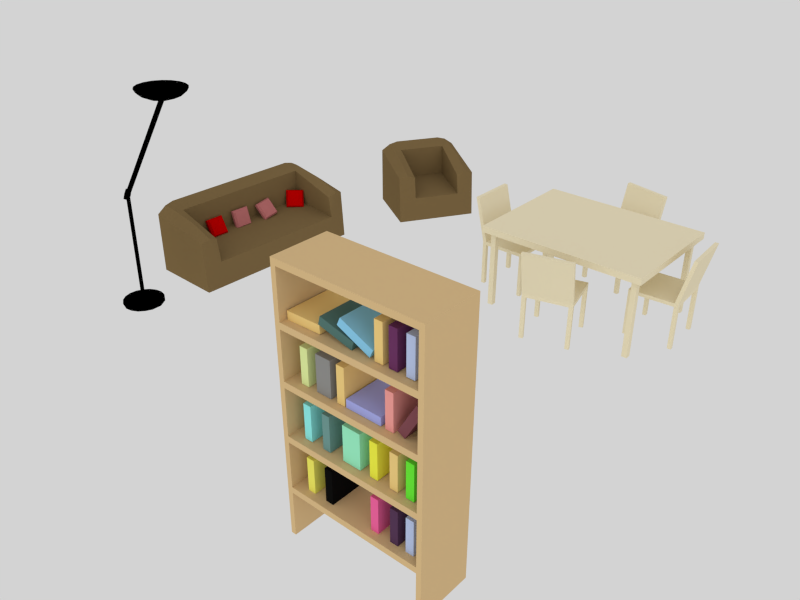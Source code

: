 # Source: House-set.blend  (saved by Blender 2.66.0; exported with 4.5.12 LTS)
import bpy
from mathutils import Matrix  # noqa: F401  (used for matrix-valued properties, if any)

bpy.ops.wm.read_factory_settings(use_empty=True)
scene = bpy.context.scene
scene.name = 'Scene'

# ---- collections
col_collection_1 = bpy.data.collections.new('Collection 1'); scene.collection.children.link(col_collection_1)
col_collection_11 = bpy.data.collections.new('Collection 11'); scene.collection.children.link(col_collection_11)

# ---- materials (node trees are filled in below, after node groups)
mat_material_010 = bpy.data.materials.new('Material.010')
mat_material_010.alpha_threshold = 0.0
mat_material_010.use_transparent_shadow = False
mat_material_010.diffuse_color = (0.7978, 0.7121, 0.5062, 1.0)
mat_material_010.specular_color = (0.7835, 0.7011, 0.4969)
mat_material_010.roughness = 0.5
mat_material_010.specular_intensity = 1.0
mat_material_010.line_color = (0.0, 0.0, 0.0, 1.0)
mat_material_002 = bpy.data.materials.new('Material.002')
mat_material_002.alpha_threshold = 0.0
mat_material_002.use_transparent_shadow = False
mat_material_002.diffuse_color = (0.5008, 0.0, 0.0, 1.0)
mat_material_002.roughness = 0.5
mat_material_002.specular_intensity = 0.2812
mat_material_002.line_color = (0.0, 0.0, 0.0, 1.0)
mat_material_003 = bpy.data.materials.new('Material.003')
mat_material_003.alpha_threshold = 0.0
mat_material_003.use_transparent_shadow = False
mat_material_003.diffuse_color = (0.4529, 0.1486, 0.1486, 1.0)
mat_material_003.roughness = 0.5
mat_material_003.specular_intensity = 0.2812
mat_material_003.line_color = (0.0, 0.0, 0.0, 1.0)
mat_material_004 = bpy.data.materials.new('Material.004')
mat_material_004.alpha_threshold = 0.0
mat_material_004.use_transparent_shadow = False
mat_material_004.diffuse_color = (0.1887, 0.1256, 0.05418, 1.0)
mat_material_004.specular_color = (0.6564, 0.533, 0.3421)
mat_material_004.roughness = 0.5
mat_material_004.specular_intensity = 0.6406
mat_material_004.line_color = (0.0, 0.0, 0.0, 1.0)
mat_material_000 = bpy.data.materials.new('Material.000')
mat_material_000.alpha_threshold = 0.0
mat_material_000.use_transparent_shadow = False
mat_material_000.diffuse_color = (0.6445, 0.4583, 0.2377, 1.0)
mat_material_000.specular_color = (0.6564, 0.533, 0.3421)
mat_material_000.roughness = 0.5
mat_material_000.specular_intensity = 0.6406
mat_material_000.line_color = (0.0, 0.0, 0.0, 1.0)
mat_material_025 = bpy.data.materials.new('Material.025')
mat_material_025.alpha_threshold = 0.0
mat_material_025.use_transparent_shadow = False
mat_material_025.diffuse_color = (0.0, 0.0, 0.0, 1.0)
mat_material_025.roughness = 0.5
mat_material_025.specular_intensity = 0.7031
mat_material_025.line_color = (0.0, 0.0, 0.0, 1.0)
mat_material_023 = bpy.data.materials.new('Material.023')
mat_material_023.alpha_threshold = 0.0
mat_material_023.use_transparent_shadow = False
mat_material_023.diffuse_color = (0.1966, 0.06668, 0.0838, 1.0)
mat_material_023.roughness = 0.5
mat_material_023.line_color = (0.0, 0.0, 0.0, 1.0)
mat_material_030 = bpy.data.materials.new('Material.030')
mat_material_030.alpha_threshold = 0.0
mat_material_030.use_transparent_shadow = False
mat_material_030.diffuse_color = (0.8, 0.3191, 0.3052, 1.0)
mat_material_030.roughness = 0.5
mat_material_030.line_color = (0.0, 0.0, 0.0, 1.0)
mat_material_021 = bpy.data.materials.new('Material.021')
mat_material_021.alpha_threshold = 0.0
mat_material_021.use_transparent_shadow = False
mat_material_021.diffuse_color = (0.3603, 0.3912, 0.8, 1.0)
mat_material_021.roughness = 0.5
mat_material_021.line_color = (0.0, 0.0, 0.0, 1.0)
mat_material_001 = bpy.data.materials.new('Material.001')
mat_material_001.alpha_threshold = 0.0
mat_material_001.use_transparent_shadow = False
mat_material_001.diffuse_color = (0.8, 0.5757, 0.2182, 1.0)
mat_material_001.roughness = 0.5
mat_material_001.line_color = (0.0, 0.0, 0.0, 1.0)
mat_material_018 = bpy.data.materials.new('Material.018')
mat_material_018.alpha_threshold = 0.0
mat_material_018.use_transparent_shadow = False
mat_material_018.diffuse_color = (0.2574, 0.2574, 0.2574, 1.0)
mat_material_018.roughness = 0.5
mat_material_018.line_color = (0.0, 0.0, 0.0, 1.0)
mat_material_029 = bpy.data.materials.new('Material.029')
mat_material_029.alpha_threshold = 0.0
mat_material_029.use_transparent_shadow = False
mat_material_029.diffuse_color = (0.6866, 0.8, 0.3484, 1.0)
mat_material_029.roughness = 0.5
mat_material_029.line_color = (0.0, 0.0, 0.0, 1.0)
mat_material_028 = bpy.data.materials.new('Material.028')
mat_material_028.alpha_threshold = 0.0
mat_material_028.use_transparent_shadow = False
mat_material_028.diffuse_color = (0.08424, 0.1734, 0.1613, 1.0)
mat_material_028.roughness = 0.5
mat_material_028.line_color = (0.0, 0.0, 0.0, 1.0)
mat_material_016 = bpy.data.materials.new('Material.016')
mat_material_016.alpha_threshold = 0.0
mat_material_016.use_transparent_shadow = False
mat_material_016.diffuse_color = (0.234, 0.5556, 0.8, 1.0)
mat_material_016.roughness = 0.5
mat_material_016.line_color = (0.0, 0.0, 0.0, 1.0)
mat_material_017 = bpy.data.materials.new('Material.017')
mat_material_017.alpha_threshold = 0.0
mat_material_017.use_transparent_shadow = False
mat_material_017.diffuse_color = (0.1385, 0.03581, 0.1198, 1.0)
mat_material_017.roughness = 0.5
mat_material_017.line_color = (0.0, 0.0, 0.0, 1.0)
mat_material = bpy.data.materials.new('Material')
mat_material.alpha_threshold = 0.0
mat_material.use_transparent_shadow = False
mat_material.diffuse_color = (0.4503, 0.5377, 0.8, 1.0)
mat_material.roughness = 0.5
mat_material.line_color = (0.0, 0.0, 0.0, 1.0)
mat_material_022 = bpy.data.materials.new('Material.022')
mat_material_022.alpha_threshold = 0.0
mat_material_022.use_transparent_shadow = False
mat_material_022.diffuse_color = (0.1367, 0.8, 0.04364, 1.0)
mat_material_022.roughness = 0.5
mat_material_022.line_color = (0.0, 0.0, 0.0, 1.0)
mat_material_026 = bpy.data.materials.new('Material.026')
mat_material_026.alpha_threshold = 0.0
mat_material_026.use_transparent_shadow = False
mat_material_026.diffuse_color = (0.7951, 0.8, 0.06391, 1.0)
mat_material_026.roughness = 0.5
mat_material_026.line_color = (0.0, 0.0, 0.0, 1.0)
mat_material_015 = bpy.data.materials.new('Material.015')
mat_material_015.alpha_threshold = 0.0
mat_material_015.use_transparent_shadow = False
mat_material_015.diffuse_color = (0.3035, 0.8, 0.5366, 1.0)
mat_material_015.roughness = 0.5
mat_material_015.line_color = (0.0, 0.0, 0.0, 1.0)
mat_material_014 = bpy.data.materials.new('Material.014')
mat_material_014.alpha_threshold = 0.0
mat_material_014.use_transparent_shadow = False
mat_material_014.diffuse_color = (0.1505, 0.2965, 0.2862, 1.0)
mat_material_014.roughness = 0.5
mat_material_014.line_color = (0.0, 0.0, 0.0, 1.0)
mat_material_013 = bpy.data.materials.new('Material.013')
mat_material_013.alpha_threshold = 0.0
mat_material_013.use_transparent_shadow = False
mat_material_013.diffuse_color = (0.2618, 0.8, 0.8, 1.0)
mat_material_013.roughness = 0.5
mat_material_013.line_color = (0.0, 0.0, 0.0, 1.0)
mat_material_012 = bpy.data.materials.new('Material.012')
mat_material_012.alpha_threshold = 0.0
mat_material_012.use_transparent_shadow = False
mat_material_012.diffuse_color = (0.8, 0.7701, 0.1262, 1.0)
mat_material_012.roughness = 0.5
mat_material_012.line_color = (0.0, 0.0, 0.0, 1.0)
mat_material_011 = bpy.data.materials.new('Material.011')
mat_material_011.alpha_threshold = 0.0
mat_material_011.use_transparent_shadow = False
mat_material_011.diffuse_color = (0.005146, 0.005146, 0.005146, 1.0)
mat_material_011.roughness = 0.5
mat_material_011.line_color = (0.0, 0.0, 0.0, 1.0)
mat_material_005 = bpy.data.materials.new('Material.005')
mat_material_005.alpha_threshold = 0.0
mat_material_005.use_transparent_shadow = False
mat_material_005.diffuse_color = (0.133, 0.0, 0.2765, 1.0)
mat_material_005.roughness = 0.5
mat_material_005.line_color = (0.0, 0.0, 0.0, 1.0)
mat_material_009 = bpy.data.materials.new('Material.009')
mat_material_009.alpha_threshold = 0.0
mat_material_009.use_transparent_shadow = False
mat_material_009.diffuse_color = (0.8, 0.1238, 0.336, 1.0)
mat_material_009.roughness = 0.5
mat_material_009.line_color = (0.0, 0.0, 0.0, 1.0)
mat_material_024 = bpy.data.materials.new('Material.024')
mat_material_024.alpha_threshold = 0.0
mat_material_024.use_transparent_shadow = False
mat_material_024.diffuse_color = (0.08751, 0.04031, 0.09189, 1.0)
mat_material_024.roughness = 0.5
mat_material_024.line_color = (0.0, 0.0, 0.0, 1.0)

# ---- node groups
ng_auto_smooth = bpy.data.node_groups.new('Auto Smooth', 'GeometryNodeTree')
_s = ng_auto_smooth.interface.new_socket(name='Geometry', in_out='OUTPUT', socket_type='NodeSocketGeometry')
_s = ng_auto_smooth.interface.new_socket(name='Geometry', in_out='INPUT', socket_type='NodeSocketGeometry')
_s = ng_auto_smooth.interface.new_socket(name='Angle', in_out='INPUT', socket_type='NodeSocketFloat')
_s.subtype = 'ANGLE'
_s.min_value = 0.0
_s.max_value = 3.142
ng_auto_smooth.is_modifier = True
_N = ng_auto_smooth.nodes; _L = ng_auto_smooth.links
n0 = _N.new('NodeGroupOutput'); n0.name = 'Group Output'; n0.location = (480, -100)
n1 = _N.new('NodeGroupInput'); n1.name = 'Group Input'; n1.location = (-420, -300)
n2 = _N.new('NodeGroupInput'); n2.name = 'Group Input.001'; n2.location = (-60, -100)
n3 = _N.new('GeometryNodeSetShadeSmooth'); n3.name = 'Set Shade Smooth'; n3.location = (120, -100)
n3.domain = 'EDGE'
n4 = _N.new('GeometryNodeSetShadeSmooth'); n4.name = 'Set Shade Smooth.001'; n4.location = (300, -100)
n5 = _N.new('GeometryNodeInputMeshEdgeAngle'); n5.name = 'Edge Angle'; n5.location = (-420, -220)
n6 = _N.new('GeometryNodeInputEdgeSmooth'); n6.name = 'Is Edge Smooth'; n6.location = (-60, -160)
n7 = _N.new('GeometryNodeInputShadeSmooth'); n7.name = 'Is Face Smooth'; n7.location = (-240, -340)
n8 = _N.new('FunctionNodeBooleanMath'); n8.name = 'Boolean Math'; n8.location = (-60, -220)
n9 = _N.new('FunctionNodeCompare'); n9.name = 'Compare'; n9.location = (-240, -180)
n9.operation = 'LESS_EQUAL'
_L.new(n5.outputs[0], n9.inputs[0])
_L.new(n4.outputs[0], n0.inputs[0])
_L.new(n1.outputs[1], n9.inputs[1])
_L.new(n9.outputs[0], n8.inputs[0])
_L.new(n7.outputs[0], n8.inputs[1])
_L.new(n2.outputs[0], n3.inputs[0])
_L.new(n6.outputs[0], n3.inputs[1])
_L.new(n3.outputs[0], n4.inputs[0])
_L.new(n8.outputs[0], n3.inputs[2])
n0.is_active_output = True

# ---- material node trees

# ---- world
world_world_002 = bpy.data.worlds.new('World.002'); scene.world = world_world_002
world_world_002.color = (0.6513, 0.6513, 0.6513)
world_world_002.use_sun_shadow = False
world_world_002.sun_shadow_jitter_overblur = 0.0
world_world_002.cycles.sampling_method = 'MANUAL'
world_world_002.cycles.sample_map_resolution = 256

# ---- cameras
cam_camera_002 = bpy.data.cameras.new('Camera.002')
cam_camera_002.clip_end = 100.0
cam_camera_002.lens = 35.0
cam_camera_002.sensor_width = 32.0
cam_camera_002.sensor_height = 18.0
cam_camera_002.dof.focus_distance = 0.0
cam_camera_002.dof.aperture_fstop = 128.0

# ---- lights
light_lamp_004 = bpy.data.lights.new('Lamp.004', 'SUN')
light_lamp_004.transmission_factor = 0.0
light_lamp_004.cutoff_distance = 30.0
light_lamp_004.angle = 1.571
light_lamp_004.energy = 0.1
light_lamp_004.shadow_buffer_clip_start = 1.001
light_lamp_004.shadow_soft_size = 1.0
light_lamp_004.shadow_cascade_max_distance = 1000.0
light_lamp_004.cycles.use_multiple_importance_sampling = False
light_lamp_003 = bpy.data.lights.new('Lamp.003', 'SUN')
light_lamp_003.color = (1.0, 1.0, 0.7337)
light_lamp_003.transmission_factor = 0.0
light_lamp_003.cutoff_distance = 30.0
light_lamp_003.angle = 1.571
light_lamp_003.energy = 0.35
light_lamp_003.shadow_buffer_clip_start = 1.001
light_lamp_003.shadow_soft_size = 1.0
light_lamp_003.shadow_cascade_max_distance = 1000.0
light_lamp_003.cycles.use_multiple_importance_sampling = False
light_lamp_001 = bpy.data.lights.new('Lamp.001', 'SUN')
light_lamp_001.transmission_factor = 0.0
light_lamp_001.cutoff_distance = 30.0
light_lamp_001.angle = 1.571
light_lamp_001.energy = 0.7
light_lamp_001.shadow_buffer_clip_start = 1.001
light_lamp_001.shadow_soft_size = 1.0
light_lamp_001.shadow_cascade_max_distance = 1000.0
light_lamp_001.cycles.use_multiple_importance_sampling = False

# ---- meshes
me_cube_000 = bpy.data.meshes.new('Cube.000')
me_cube_000.from_pydata([(-47.42, -18.16, 106.3), (-41.78, -18.16, 128.6), (-64.04, -18.16, 134.2), (-69.68, -18.16, 111.9), (-47.42, -20.13, 106.3), (-41.78, -20.13, 128.6), (-64.04, -20.13, 134.2), (-69.68, -20.13, 111.9), (-47.97, -20.13, 104.2), (-47.97, -18.16, 104.2), (-70.23, -18.16, 109.8), (-70.23, -20.13, 109.8), (-41.23, -18.16, 130.7), (-41.23, -20.13, 130.7), (-63.49, -20.13, 136.4), (-63.49, -18.16, 136.4), (-39.75, -18.16, 128.0), (-39.2, -18.16, 130.2), (-39.2, -20.13, 130.2), (-39.75, -20.13, 128.0), (-45.93, -20.13, 103.6), (-45.39, -20.13, 105.8), (-45.93, -18.16, 103.6), (-45.39, -18.16, 105.8), (-65.43, -20.13, 136.8), (-65.43, -18.16, 136.8), (-65.97, -18.16, 134.7), (-65.97, -20.13, 134.7), (-72.16, -20.13, 110.3), (-72.16, -18.16, 110.3), (-71.62, -20.13, 112.4), (-71.62, -18.16, 112.4), (-71.62, -44.87, 112.4), (-69.68, -44.87, 111.9), (-72.16, -44.87, 110.3), (-70.23, -44.87, 109.8), (-65.43, -44.87, 136.8), (-65.97, -44.87, 134.7), (-64.04, -44.87, 134.2), (-63.49, -44.87, 136.4), (-47.97, -44.87, 104.2), (-45.93, -44.87, 103.6), (-45.39, -44.87, 105.8), (-47.42, -44.87, 106.3), (-39.75, -44.87, 128.0), (-41.78, -44.87, 128.6), (-39.2, -44.87, 130.2), (-41.23, -44.87, 130.7), (-39.48, 7.568, 104.3), (-33.84, 7.568, 126.6), (-40.02, 7.568, 102.1), (-42.06, 7.568, 102.7), (-35.33, 7.568, 129.2), (-33.29, 7.568, 128.7), (-35.87, 7.568, 127.1), (-41.51, 7.568, 104.8)], [], [(0, 3, 2, 1), (4, 5, 6, 7), (3, 0, 9, 10), (4, 7, 11, 8), (8, 11, 10, 9), (6, 5, 13, 14), (1, 2, 15, 12), (12, 15, 14, 13), (13, 18, 17, 12), (9, 22, 20, 8), (4, 21, 19, 5), (19, 16, 17, 18), (23, 21, 20, 22), (23, 16, 19, 21), (15, 25, 24, 14), (2, 26, 25, 15), (11, 28, 29, 10), (10, 29, 31, 3), (6, 27, 30, 7), (3, 31, 26, 2), (26, 27, 24, 25), (30, 31, 29, 28), (26, 31, 30, 27), (30, 32, 33, 7), (28, 34, 32, 30), (11, 35, 34, 28), (27, 37, 36, 24), (6, 38, 37, 27), (24, 36, 39, 14), (20, 41, 40, 8), (21, 42, 41, 20), (4, 43, 42, 21), (19, 44, 45, 5), (18, 46, 44, 19), (13, 47, 46, 18), (14, 39, 38, 6), (5, 45, 47, 13), (7, 33, 35, 11), (8, 40, 43, 4), (33, 32, 34, 35), (39, 36, 37, 38), (40, 41, 42, 43), (45, 44, 46, 47), (23, 48, 49, 16), (22, 50, 48, 23), (9, 51, 50, 22), (17, 53, 52, 12), (16, 49, 53, 17), (12, 52, 54, 1), (0, 55, 51, 9), (55, 0, 1, 54), (54, 49, 48, 55), (55, 48, 50, 51), (52, 53, 49, 54)])
_uv = me_cube_000.uv_layers.new(name='UVTex')
_uv.uv.foreach_set('vector', [0.0, 0.0, 0.0, 1.0, 1.0, 1.0, 1.0, 0.0, 0.0, 0.0, 0.0, 1.0, 1.0, 1.0, 1.0, 0.0, 1.0, 1.0, 1.0, 0.0, 0.0, 0.0, 0.0, 1.0, 0.0, 0.0, 0.0, 1.0, 1.0, 1.0, 1.0, 0.0, 0.0, 0.0, 0.0, 1.0, 1.0, 1.0, 1.0, 0.0, 0.0, 0.0, 0.0, 1.0, 1.0, 1.0, 1.0, 0.0, 0.0, 0.0, 0.0, 1.0, 1.0, 1.0, 1.0, 0.0, 0.0, 0.0, 0.0, 1.0, 1.0, 1.0, 1.0, 0.0, 0.0, 0.0, 0.0, 1.0, 1.0, 1.0, 1.0, 0.0, 0.0, 0.0, 0.0, 1.0, 1.0, 1.0, 1.0, 0.0, 0.0, 0.0, 0.0, 1.0, 1.0, 1.0, 1.0, 0.0, 0.0, 0.0, 0.0, 1.0, 1.0, 1.0, 1.0, 0.0, 0.0, 0.0, 0.0, 1.0, 1.0, 1.0, 1.0, 0.0, 0.0, 0.0, 0.0, 1.0, 1.0, 1.0, 1.0, 0.0, 0.0, 0.0, 0.0, 1.0, 1.0, 1.0, 1.0, 0.0, 0.0, 0.0, 0.0, 1.0, 1.0, 1.0, 1.0, 0.0, 0.0, 0.0, 0.0, 1.0, 1.0, 1.0, 1.0, 0.0, 0.0, 0.0, 0.0, 1.0, 1.0, 1.0, 1.0, 0.0, 0.0, 0.0, 0.0, 1.0, 1.0, 1.0, 1.0, 0.0, 0.0, 0.0, 0.0, 1.0, 1.0, 1.0, 1.0, 0.0, 0.0, 0.0, 0.0, 1.0, 1.0, 1.0, 1.0, 0.0, 0.0, 0.0, 0.0, 1.0, 1.0, 1.0, 1.0, 0.0, 0.0, 0.0, 0.0, 1.0, 1.0, 1.0, 1.0, 0.0, 0.0, 0.0, 0.0, 1.0, 1.0, 1.0, 1.0, 0.0, 0.0, 0.0, 0.0, 1.0, 1.0, 1.0, 1.0, 0.0, 0.0, 0.0, 0.0, 1.0, 1.0, 1.0, 1.0, 0.0, 0.0, 0.0, 0.0, 1.0, 1.0, 1.0, 1.0, 0.0, 0.0, 0.0, 0.0, 1.0, 1.0, 1.0, 1.0, 0.0, 0.0, 0.0, 0.0, 1.0, 1.0, 1.0, 1.0, 0.0, 0.0, 0.0, 0.0, 1.0, 1.0, 1.0, 1.0, 0.0, 0.0, 0.0, 0.0, 1.0, 1.0, 1.0, 1.0, 0.0, 0.0, 0.0, 0.0, 1.0, 1.0, 1.0, 1.0, 0.0, 0.0, 0.0, 0.0, 1.0, 1.0, 1.0, 1.0, 0.0, 0.0, 0.0, 0.0, 1.0, 1.0, 1.0, 1.0, 0.0, 0.0, 0.0, 0.0, 1.0, 1.0, 1.0, 1.0, 0.0, 0.0, 0.0, 0.0, 1.0, 1.0, 1.0, 1.0, 0.0, 0.0, 0.0, 0.0, 1.0, 1.0, 1.0, 1.0, 0.0, 0.0, 0.0, 0.0, 1.0, 1.0, 1.0, 1.0, 0.0, 0.0, 0.0, 0.0, 1.0, 1.0, 1.0, 1.0, 0.0, 0.0, 0.0, 0.0, 1.0, 1.0, 1.0, 1.0, 0.0, 0.0, 0.0, 0.0, 1.0, 1.0, 1.0, 1.0, 0.0, 0.0, 0.0, 0.0, 1.0, 1.0, 1.0, 1.0, 0.0, 0.0, 0.0, 0.0, 1.0, 1.0, 1.0, 1.0, 0.0, 0.0, 0.0, 0.0, 1.0, 1.0, 1.0, 1.0, 0.0, 0.0, 0.0, 0.0, 1.0, 1.0, 1.0, 1.0, 0.0, 0.0, 0.0, 0.0, 1.0, 1.0, 1.0, 1.0, 0.0, 0.0, 0.0, 0.0, 1.0, 1.0, 1.0, 1.0, 0.0, 0.0, 0.0, 0.0, 1.0, 1.0, 1.0, 1.0, 0.0, 0.0, 0.0, 0.0, 1.0, 1.0, 1.0, 1.0, 0.0, 0.0, 0.0, 0.0, 1.0, 1.0, 1.0, 1.0, 0.0, 1.0, 1.0, 1.0, 0.0, 0.0, 0.0, 0.0, 1.0, 0.0, 0.0, 0.0, 1.0, 1.0, 1.0, 1.0, 0.0, 0.0, 0.0, 0.0, 1.0, 1.0, 1.0, 1.0, 0.0, 0.0, 0.0, 0.0, 1.0, 1.0, 1.0, 1.0, 0.0])
me_cube_000.materials.append(mat_material_010)
me_cube_000.use_remesh_preserve_volume = False
me_cube_000.use_remesh_preserve_attributes = False
me_cube_000.use_mirror_vertex_groups = False
me_cube_000.update()
me_canape_005 = bpy.data.meshes.new('Canape.005')
me_canape_005.from_pydata([(-152.6, -18.91, 147.3), (-156.6, -28.78, 143.5), (-163.2, -29.6, 152.6), (-159.3, -19.73, 156.4), (-151.4, -19.71, 148.1), (-155.3, -29.58, 144.4), (-162.0, -30.4, 153.4), (-158.0, -20.53, 157.2), (-157.1, -28.85, 144.3), (-162.6, -29.53, 151.8), (-152.9, -19.59, 147.1), (-156.3, -28.1, 143.8), (-153.2, -18.98, 148.1), (-158.7, -19.66, 155.6), (-162.9, -28.92, 152.9), (-159.5, -20.41, 156.1), (-151.7, -20.39, 147.9), (-155.1, -28.89, 144.6), (-155.9, -29.65, 145.1), (-161.4, -30.33, 152.7), (-161.7, -29.72, 153.7), (-158.3, -21.21, 157.0), (-152.0, -19.78, 148.9), (-157.5, -20.46, 156.4), (-163.2, -28.28, 151.5), (-159.8, -19.78, 154.8), (-157.7, -27.6, 144.0), (-154.3, -19.1, 147.3), (-151.4, -21.03, 149.2), (-156.9, -21.71, 156.8), (-154.8, -29.53, 146.0), (-160.3, -30.21, 153.5), (-156.3, -29.88, 92.84), (-156.3, -29.88, 83.51), (-151.6, -21.41, 92.84), (-151.6, -21.41, 83.51), (-155.1, -19.43, 83.51), (-159.9, -27.9, 83.51), (-155.1, -19.43, 92.84), (-159.9, -27.9, 92.84), (-152.2, -20.16, 92.84), (-152.2, -20.16, 83.51), (-152.6, -20.83, 93.82), (-157.4, -29.3, 93.82), (-157.8, -29.98, 92.84), (-157.8, -29.98, 83.51), (-157.4, -29.3, 82.53), (-152.6, -20.83, 82.53), (-154.1, -20.01, 93.82), (-158.8, -28.48, 93.82), (-153.7, -19.33, 92.84), (-153.7, -19.33, 83.51), (-158.8, -28.48, 82.53), (-154.1, -20.01, 82.53), (-159.2, -29.15, 92.84), (-159.2, -29.15, 83.51), (-152.2, -20.16, 93.82), (-157.8, -29.98, 93.82), (-157.8, -29.98, 82.53), (-152.2, -20.16, 82.53), (-153.7, -19.33, 93.82), (-159.2, -29.15, 93.82), (-159.2, -29.15, 82.53), (-153.7, -19.33, 82.53)], [], [(15, 3, 13, 25), (14, 15, 25, 24), (2, 14, 24, 9), (25, 13, 12, 27), (24, 25, 27, 26), (9, 24, 26, 8), (0, 10, 27, 12), (26, 27, 10, 11), (8, 26, 11, 1), (23, 7, 21, 29), (22, 23, 29, 28), (4, 22, 28, 16), (29, 21, 20, 31), (28, 29, 31, 30), (16, 28, 30, 17), (31, 20, 6, 19), (30, 31, 19, 18), (17, 30, 18, 5), (10, 0, 4, 16), (16, 17, 11, 10), (17, 5, 1, 11), (5, 18, 8, 1), (18, 19, 9, 8), (19, 6, 2, 9), (6, 20, 14, 2), (20, 21, 15, 14), (21, 7, 3, 15), (7, 23, 13, 3), (23, 22, 12, 13), (0, 12, 22, 4), (41, 59, 63, 51), (40, 41, 51, 50), (56, 40, 50, 60), (42, 56, 60, 48), (43, 42, 48, 49), (57, 43, 49, 61), (44, 57, 61, 54), (45, 44, 54, 55), (58, 45, 55, 62), (46, 58, 62, 52), (47, 46, 52, 53), (59, 47, 53, 63), (46, 33, 45, 58), (33, 32, 44, 45), (32, 43, 57, 44), (47, 35, 33, 46), (35, 34, 32, 33), (34, 42, 43, 32), (59, 41, 35, 47), (41, 40, 34, 35), (40, 56, 42, 34), (55, 37, 52, 62), (37, 36, 53, 52), (36, 51, 63, 53), (54, 39, 37, 55), (39, 38, 36, 37), (38, 50, 51, 36), (61, 49, 39, 54), (49, 48, 38, 39), (48, 60, 50, 38)])
me_canape_005.polygons.foreach_set('use_smooth', [True] * 60)
me_canape_005.materials.append(mat_material_002)
me_canape_005.use_remesh_preserve_volume = False
me_canape_005.use_remesh_preserve_attributes = False
me_canape_005.use_mirror_vertex_groups = False
me_canape_005.update()
me_canape_006 = bpy.data.meshes.new('Canape.006')
me_canape_006.from_pydata([(-155.2, -29.89, 111.8), (-155.2, -29.89, 102.5), (-152.4, -20.59, 111.8), (-152.4, -20.59, 102.5), (-156.2, -19.42, 102.5), (-159.1, -28.71, 102.5), (-156.2, -19.42, 111.8), (-159.1, -28.71, 111.8), (-153.3, -19.51, 111.8), (-153.3, -19.51, 102.5), (-153.5, -20.25, 112.8), (-156.3, -29.55, 112.8), (-156.6, -30.29, 111.8), (-156.6, -30.29, 102.5), (-156.3, -29.55, 101.5), (-153.5, -20.25, 101.5), (-155.1, -19.76, 112.8), (-157.9, -29.06, 112.8), (-154.9, -19.02, 111.8), (-154.9, -19.02, 102.5), (-157.9, -29.06, 101.5), (-155.1, -19.76, 101.5), (-158.2, -29.8, 111.8), (-158.2, -29.8, 102.5), (-153.3, -19.51, 112.8), (-156.6, -30.29, 112.8), (-156.6, -30.29, 101.5), (-153.3, -19.51, 101.5), (-154.9, -19.02, 112.8), (-158.2, -29.8, 112.8), (-158.2, -29.8, 101.5), (-154.9, -19.02, 101.5), (-154.7, -20.27, 120.1), (-161.4, -29.21, 121.9), (-160.0, -28.03, 133.0), (-153.3, -19.09, 131.3), (-153.4, -21.28, 120.1), (-160.0, -30.22, 121.8), (-158.6, -29.04, 133.0), (-152.0, -20.1, 131.2), (-161.2, -29.11, 122.9), (-160.1, -28.13, 132.1), (-155.2, -20.89, 120.2), (-160.9, -28.6, 121.8), (-154.6, -20.17, 121.1), (-153.4, -19.19, 130.3), (-159.5, -27.41, 132.9), (-153.8, -19.71, 131.4), (-153.8, -21.9, 120.2), (-159.6, -29.6, 121.7), (-159.9, -30.12, 122.8), (-158.8, -29.14, 132.0), (-158.2, -28.42, 132.8), (-152.4, -20.71, 131.3), (-153.2, -21.18, 121.0), (-152.1, -20.2, 130.2), (-160.6, -26.8, 132.0), (-154.9, -19.1, 130.5), (-161.7, -27.78, 122.8), (-156.0, -20.08, 121.2), (-152.8, -22.51, 121.1), (-151.6, -21.53, 130.3), (-158.5, -30.21, 122.6), (-157.4, -29.23, 131.8)], [], [(9, 27, 31, 19), (8, 9, 19, 18), (24, 8, 18, 28), (10, 24, 28, 16), (11, 10, 16, 17), (25, 11, 17, 29), (12, 25, 29, 22), (13, 12, 22, 23), (26, 13, 23, 30), (14, 26, 30, 20), (15, 14, 20, 21), (27, 15, 21, 31), (14, 1, 13, 26), (1, 0, 12, 13), (0, 11, 25, 12), (15, 3, 1, 14), (0, 1, 3, 2), (11, 0, 2, 10), (27, 9, 3, 15), (9, 8, 2, 3), (8, 24, 10, 2), (23, 5, 20, 30), (5, 4, 21, 20), (4, 19, 31, 21), (22, 7, 5, 23), (7, 6, 4, 5), (6, 18, 19, 4), (29, 17, 7, 22), (17, 16, 6, 7), (16, 28, 18, 6), (47, 35, 45, 57), (46, 47, 57, 56), (34, 46, 56, 41), (57, 45, 44, 59), (56, 57, 59, 58), (41, 56, 58, 40), (59, 44, 32, 42), (58, 59, 42, 43), (40, 58, 43, 33), (55, 39, 53, 61), (54, 55, 61, 60), (36, 54, 60, 48), (61, 53, 52, 63), (60, 61, 63, 62), (48, 60, 62, 49), (63, 52, 38, 51), (62, 63, 51, 50), (49, 62, 50, 37), (36, 48, 42, 32), (48, 49, 43, 42), (49, 37, 33, 43), (37, 50, 40, 33), (50, 51, 41, 40), (51, 38, 34, 41), (38, 52, 46, 34), (52, 53, 47, 46), (53, 39, 35, 47), (39, 55, 45, 35), (55, 54, 44, 45), (54, 36, 32, 44)])
me_canape_006.polygons.foreach_set('use_smooth', [True] * 60)
me_canape_006.materials.append(mat_material_003)
me_canape_006.use_remesh_preserve_volume = False
me_canape_006.use_remesh_preserve_attributes = False
me_canape_006.use_mirror_vertex_groups = False
me_canape_006.update()
me_canape_007 = bpy.data.meshes.new('Canape.007')
me_canape_007.from_pydata([(-201.5, -47.63, 228.0), (-252.9, -47.63, 236.4), (-260.0, -47.63, 193.2), (-208.6, -47.63, 184.8), (-201.5, -10.6, 228.0), (-252.9, -10.6, 236.4), (-259.6, -17.78, 195.4), (-208.2, -16.87, 187.0), (-242.1, -47.63, 234.6), (-212.3, -47.63, 229.7), (-219.3, -47.63, 186.5), (-249.2, -47.63, 191.4), (-242.1, -5.262, 234.6), (-212.3, -5.262, 229.7), (-219.0, -17.38, 188.8), (-248.8, -18.29, 193.7), (-213.9, -8.23, 219.7), (-243.8, -8.23, 224.6), (-249.2, -31.26, 191.4), (-219.3, -31.26, 186.5), (-213.9, -28.73, 219.7), (-243.8, -28.73, 224.6), (-247.5, -6.703, 235.5), (-206.9, -6.703, 228.8), (-213.8, -15.34, 186.8), (-254.4, -16.25, 193.5), (-207.7, -6.703, 223.8), (-211.2, -9.839, 202.2), (-251.9, -10.29, 208.9), (-248.3, -6.703, 230.5)], [], [(1, 5, 6, 2), (4, 0, 3, 7), (2, 11, 8, 1), (11, 10, 9, 8), (0, 9, 10, 3), (13, 12, 8, 9), (17, 12, 13, 16), (18, 2, 6), (18, 11, 2), (19, 10, 11, 18), (19, 7, 3), (10, 19, 3), (17, 16, 20, 21), (18, 21, 20, 19), (15, 17, 21, 18), (14, 19, 20, 16), (9, 0, 23), (23, 0, 4), (23, 13, 9), (22, 1, 8), (12, 22, 8), (22, 5, 1), (27, 16, 26), (7, 27, 26, 4), (27, 7, 24), (16, 27, 24, 14), (23, 4, 26), (13, 23, 26, 16), (29, 17, 28), (5, 29, 28, 6), (29, 5, 22), (17, 29, 22, 12), (25, 6, 28), (15, 25, 28, 17), (6, 25, 18), (25, 15, 18), (14, 24, 19), (24, 7, 19)])
me_canape_007.polygons.foreach_set('use_smooth', [True] * 38)
_uv = me_canape_007.uv_layers.new(name='UVTex')
_uv.uv.foreach_set('vector', [0.0, 0.0, 0.0, 1.0, 1.0, 1.0, 1.0, 0.0, 1.0, 1.0, 1.0, 0.0, 0.0, 0.0, 0.0, 1.0, 0.0, 0.0, 0.0, 0.3333, 1.0, 0.3333, 1.0, 0.0, 0.0, 0.3333, 0.0, 0.6667, 1.0, 0.6667, 1.0, 0.3333, 1.0, 1.0, 1.0, 0.6667, 0.0, 0.6667, 0.0, 1.0, 0.3333, 1.0, 0.6667, 1.0, 0.6667, -5.43e-08, 0.3333, 5.43e-08, 0.6667, 0.5, 0.6667, 0.0, 0.3333, 0.0, 0.3333, 0.5, 0.3333, 0.5, 0.0, 0.0, 0.0, 1.0, 0.3333, 0.5, 0.3333, -5.43e-08, 0.0, 0.0, 0.6667, 0.5, 0.6667, 5.43e-08, 0.3333, -5.43e-08, 0.3333, 0.5, 0.6667, 0.5, 1.0, 1.0, 1.0, 0.0, 0.6667, 5.43e-08, 0.6667, 0.5, 1.0, 0.0, 0.6667, 0.5, 0.6667, 0.0, 0.3333, 0.0, 0.3333, 0.5, 0.0, 0.0, 0.0, 1.0, 1.0, 1.0, 1.0, 0.0, 0.0, 0.0, 0.0, 1.0, 1.0, 1.0, 1.0, 0.0, 0.0, 0.0, 1.0, 0.0, 1.0, 1.0, 0.0, 1.0, 0.3333, 5.43e-08, 0.0, 0.0, 0.1667, 1.0, 0.1667, 1.0, 0.0, 0.0, 0.0, 1.0, 0.1667, 1.0, 0.3333, 1.0, 0.3333, 5.43e-08, 0.8333, 1.0, 1.0, 0.0, 0.6667, -5.43e-08, 0.6667, 1.0, 0.8333, 1.0, 0.6667, -5.43e-08, 0.8333, 1.0, 1.0, 1.0, 1.0, 0.0, 0.1667, 0.75, 0.3333, 0.5, 0.1667, 0.25, 0.0, 1.0, 0.1667, 0.75, 0.1667, 0.25, 0.0, 0.0, 0.1667, 0.75, 0.0, 1.0, 0.1667, 1.0, 0.3333, 0.5, 0.1667, 0.75, 0.1667, 1.0, 0.3333, 1.0, 0.1667, 0.0, 0.0, 0.0, 0.1667, 0.25, 0.3333, 0.0, 0.1667, 0.0, 0.1667, 0.25, 0.3333, 0.5, 0.8333, 0.25, 0.6667, 0.5, 0.8333, 0.75, 1.0, 0.0, 0.8333, 0.25, 0.8333, 0.75, 1.0, 1.0, 0.8333, 0.25, 1.0, 0.0, 0.8333, 0.0, 0.6667, 0.5, 0.8333, 0.25, 0.8333, 0.0, 0.6667, 0.0, 0.8333, 1.0, 1.0, 1.0, 0.8333, 0.75, 0.6667, 1.0, 0.8333, 1.0, 0.8333, 0.75, 0.6667, 0.5, 0.0, 1.0, 0.1667, 1.0, 0.3333, 0.5, 0.1667, 1.0, 0.3333, 1.0, 0.3333, 0.5, 0.6667, 1.0, 0.8333, 1.0, 0.6667, 0.5, 0.8333, 1.0, 1.0, 1.0, 0.6667, 0.5])
me_canape_007.materials.append(mat_material_004)
me_canape_007.use_remesh_preserve_volume = False
me_canape_007.use_remesh_preserve_attributes = False
me_canape_007.use_mirror_vertex_groups = False
me_canape_007.update()
me_canape_001 = bpy.data.meshes.new('Canape.001')
me_canape_001.from_pydata([(-141.9, -47.63, 57.4), (-141.9, -47.63, 167.5), (-185.6, -47.63, 167.5), (-185.6, -47.63, 57.4), (-141.9, -10.6, 57.4), (-141.9, -10.6, 167.5), (-183.4, -17.78, 167.5), (-183.4, -16.87, 57.4), (-141.9, -47.63, 156.6), (-141.9, -47.63, 68.31), (-185.6, -47.63, 68.31), (-185.6, -47.63, 156.6), (-141.9, -5.262, 156.6), (-141.9, -5.262, 68.31), (-183.4, -17.38, 68.31), (-183.4, -18.29, 156.6), (-152.0, -8.23, 68.31), (-152.0, -8.23, 156.6), (-185.6, -31.26, 156.6), (-185.6, -31.26, 68.31), (-152.0, -28.73, 68.31), (-152.0, -28.73, 156.6), (-141.9, -6.703, 162.1), (-141.9, -6.703, 62.86), (-184.5, -15.34, 62.86), (-184.5, -16.25, 162.1), (-147.0, -6.703, 62.86), (-168.8, -9.839, 62.86), (-168.8, -10.29, 162.1), (-147.0, -6.703, 162.1)], [], [(1, 5, 6, 2), (4, 0, 3, 7), (2, 11, 8, 1), (11, 10, 9, 8), (0, 9, 10, 3), (13, 12, 8, 9), (17, 12, 13, 16), (18, 2, 6), (18, 11, 2), (19, 10, 11, 18), (19, 7, 3), (10, 19, 3), (17, 16, 20, 21), (18, 21, 20, 19), (15, 17, 21, 18), (14, 19, 20, 16), (9, 0, 23), (23, 0, 4), (23, 13, 9), (22, 1, 8), (12, 22, 8), (22, 5, 1), (27, 16, 26), (7, 27, 26, 4), (27, 7, 24), (16, 27, 24, 14), (23, 4, 26), (13, 23, 26, 16), (29, 17, 28), (5, 29, 28, 6), (29, 5, 22), (17, 29, 22, 12), (25, 6, 28), (15, 25, 28, 17), (6, 25, 18), (25, 15, 18), (14, 24, 19), (24, 7, 19)])
me_canape_001.polygons.foreach_set('use_smooth', [True] * 38)
_uv = me_canape_001.uv_layers.new(name='UVTex')
_uv.uv.foreach_set('vector', [0.0, 0.0, 0.0, 1.0, 1.0, 1.0, 1.0, 0.0, 1.0, 1.0, 1.0, 0.0, 0.0, 0.0, 0.0, 1.0, 0.0, 0.0, 0.0, 0.3333, 1.0, 0.3333, 1.0, 0.0, 0.0, 0.3333, 0.0, 0.6667, 1.0, 0.6667, 1.0, 0.3333, 1.0, 1.0, 1.0, 0.6667, 0.0, 0.6667, 0.0, 1.0, 0.3333, 1.0, 0.6667, 1.0, 0.6667, -5.43e-08, 0.3333, 5.43e-08, 0.6667, 0.5, 0.6667, 0.0, 0.3333, 0.0, 0.3333, 0.5, 0.3333, 0.5, 0.0, 0.0, 0.0, 1.0, 0.3333, 0.5, 0.3333, -5.43e-08, 0.0, 0.0, 0.6667, 0.5, 0.6667, 5.43e-08, 0.3333, -5.43e-08, 0.3333, 0.5, 0.6667, 0.5, 1.0, 1.0, 1.0, 0.0, 0.6667, 5.43e-08, 0.6667, 0.5, 1.0, 0.0, 0.6667, 0.5, 0.6667, 0.0, 0.3333, 0.0, 0.3333, 0.5, 0.0, 0.0, 0.0, 1.0, 1.0, 1.0, 1.0, 0.0, 0.0, 0.0, 0.0, 1.0, 1.0, 1.0, 1.0, 0.0, 0.0, 0.0, 1.0, 0.0, 1.0, 1.0, 0.0, 1.0, 0.3333, 5.43e-08, 0.0, 0.0, 0.1667, 1.0, 0.1667, 1.0, 0.0, 0.0, 0.0, 1.0, 0.1667, 1.0, 0.3333, 1.0, 0.3333, 5.43e-08, 0.8333, 1.0, 1.0, 0.0, 0.6667, -5.43e-08, 0.6667, 1.0, 0.8333, 1.0, 0.6667, -5.43e-08, 0.8333, 1.0, 1.0, 1.0, 1.0, 0.0, 0.1667, 0.75, 0.3333, 0.5, 0.1667, 0.25, 0.0, 1.0, 0.1667, 0.75, 0.1667, 0.25, 0.0, 0.0, 0.1667, 0.75, 0.0, 1.0, 0.1667, 1.0, 0.3333, 0.5, 0.1667, 0.75, 0.1667, 1.0, 0.3333, 1.0, 0.1667, 0.0, 0.0, 0.0, 0.1667, 0.25, 0.3333, 0.0, 0.1667, 0.0, 0.1667, 0.25, 0.3333, 0.5, 0.8333, 0.25, 0.6667, 0.5, 0.8333, 0.75, 1.0, 0.0, 0.8333, 0.25, 0.8333, 0.75, 1.0, 1.0, 0.8333, 0.25, 1.0, 0.0, 0.8333, 0.0, 0.6667, 0.5, 0.8333, 0.25, 0.8333, 0.0, 0.6667, 0.0, 0.8333, 1.0, 1.0, 1.0, 0.8333, 0.75, 0.6667, 1.0, 0.8333, 1.0, 0.8333, 0.75, 0.6667, 0.5, 0.0, 1.0, 0.1667, 1.0, 0.3333, 0.5, 0.1667, 1.0, 0.3333, 1.0, 0.3333, 0.5, 0.6667, 1.0, 0.8333, 1.0, 0.6667, 0.5, 0.8333, 1.0, 1.0, 1.0, 0.6667, 0.5])
me_canape_001.materials.append(mat_material_004)
me_canape_001.use_remesh_preserve_volume = False
me_canape_001.use_remesh_preserve_attributes = False
me_canape_001.use_mirror_vertex_groups = False
me_canape_001.update()
me_cube_021 = bpy.data.meshes.new('Cube.021')
me_cube_021.from_pydata([(-62.65, -0.9408, 162.1), (-120.8, -0.9408, 162.1), (-120.8, -0.9406, 80.6), (-62.65, -0.9406, 80.6), (-62.65, 2.766, 162.1), (-120.8, 2.766, 162.1), (-120.8, 2.767, 80.6), (-62.65, 2.767, 80.6), (-120.8, -0.9406, 77.58), (-120.8, 2.767, 77.58), (-62.65, 2.767, 77.58), (-62.65, -0.9406, 77.58), (-62.65, -0.9408, 165.1), (-62.65, 2.766, 165.1), (-120.8, 2.766, 165.1), (-120.8, -0.9408, 165.1), (-123.6, 2.766, 165.1), (-123.6, -0.9408, 165.1), (-123.6, -0.9408, 162.1), (-123.6, 2.766, 162.1), (-123.6, -0.9406, 80.6), (-123.6, -0.9406, 77.58), (-123.6, 2.767, 77.58), (-123.6, 2.767, 80.6), (-59.54, -0.9408, 162.1), (-59.54, -0.9408, 165.1), (-59.54, 2.766, 165.1), (-59.54, 2.766, 162.1), (-59.54, 2.767, 77.58), (-59.54, -0.9406, 77.58), (-59.54, -0.9406, 80.6), (-59.54, 2.767, 80.6), (-62.65, -45.56, 80.6), (-59.54, -45.56, 80.6), (-59.54, -45.56, 77.58), (-62.65, -45.56, 77.58), (-59.54, -45.56, 165.1), (-62.65, -45.56, 165.1), (-59.54, -45.56, 162.1), (-62.65, -45.56, 162.1), (-123.6, -45.56, 77.58), (-120.8, -45.56, 77.58), (-123.6, -45.56, 80.6), (-120.8, -45.56, 80.6), (-123.6, -45.56, 162.1), (-120.8, -45.56, 162.1), (-123.6, -45.56, 165.1), (-120.8, -45.56, 165.1), (-62.65, 2.766, 168.7), (-59.54, 2.766, 168.7), (-59.54, -0.9408, 168.7), (-62.65, -0.9408, 168.7), (-123.6, -0.9408, 168.7), (-120.8, -0.9408, 168.7), (-123.6, 2.766, 168.7), (-120.8, 2.766, 168.7), (-62.65, -0.9406, 74.2), (-59.54, -0.9406, 74.2), (-59.54, 2.767, 74.2), (-62.65, 2.767, 74.2), (-120.8, 2.767, 74.2), (-123.6, 2.767, 74.2), (-123.6, -0.9406, 74.2), (-120.8, -0.9406, 74.2), (-126.7, -0.9406, 77.58), (-126.7, -0.9406, 74.2), (-126.7, 2.767, 74.2), (-126.7, 2.767, 77.58), (-126.7, 2.766, 168.7), (-126.7, 2.766, 165.1), (-126.7, -0.9408, 168.7), (-126.7, -0.9408, 165.1), (-126.7, -0.9408, 162.1), (-126.7, -0.9406, 80.6), (-126.7, 2.766, 162.1), (-126.7, 2.767, 80.6), (-56.08, 2.767, 74.2), (-56.08, 2.767, 77.58), (-56.08, -0.9406, 74.2), (-56.08, -0.9406, 77.58), (-56.08, -0.9408, 165.1), (-56.08, -0.9408, 168.7), (-56.08, 2.766, 168.7), (-56.08, 2.766, 165.1), (-56.08, -0.9408, 162.1), (-56.08, -0.9406, 80.6), (-56.08, 2.766, 162.1), (-56.08, 2.767, 80.6)], [], [(0, 1, 2, 3), (4, 7, 6, 5), (7, 10, 9, 6), (2, 8, 11, 3), (5, 14, 13, 4), (0, 12, 15, 1), (14, 5, 19, 16), (6, 9, 22, 23), (5, 6, 23, 19), (2, 1, 18, 20), (4, 13, 26, 27), (10, 7, 31, 28), (7, 4, 27, 31), (0, 3, 30, 24), (30, 3, 32, 33), (29, 30, 33, 34), (11, 29, 34, 35), (25, 12, 37, 36), (24, 25, 36, 38), (0, 24, 38, 39), (21, 8, 41, 40), (20, 21, 40, 42), (2, 20, 42, 43), (18, 1, 45, 44), (17, 18, 44, 46), (15, 17, 46, 47), (1, 15, 47, 45), (12, 0, 39, 37), (3, 11, 35, 32), (8, 2, 43, 41), (32, 35, 34, 33), (37, 39, 38, 36), (41, 43, 42, 40), (45, 47, 46, 44), (26, 13, 48, 49), (12, 25, 50, 51), (17, 15, 53, 52), (14, 16, 54, 55), (15, 12, 51, 53), (13, 14, 55, 48), (48, 51, 50, 49), (53, 55, 54, 52), (51, 48, 55, 53), (29, 11, 56, 57), (10, 28, 58, 59), (22, 9, 60, 61), (8, 21, 62, 63), (11, 8, 63, 56), (9, 10, 59, 60), (56, 59, 58, 57), (60, 63, 62, 61), (63, 60, 59, 56), (62, 21, 64, 65), (61, 62, 65, 66), (22, 61, 66, 67), (54, 16, 69, 68), (52, 54, 68, 70), (17, 52, 70, 71), (20, 18, 72, 73), (19, 23, 75, 74), (23, 22, 67, 75), (21, 20, 73, 64), (16, 19, 74, 69), (18, 17, 71, 72), (64, 67, 66, 65), (69, 71, 70, 68), (72, 74, 75, 73), (75, 67, 64, 73), (72, 71, 69, 74), (58, 28, 77, 76), (57, 58, 76, 78), (29, 57, 78, 79), (50, 25, 80, 81), (49, 50, 81, 82), (26, 49, 82, 83), (24, 30, 85, 84), (31, 27, 86, 87), (28, 31, 87, 77), (30, 29, 79, 85), (27, 26, 83, 86), (25, 24, 84, 80), (77, 79, 78, 76), (80, 83, 82, 81), (86, 84, 85, 87), (85, 79, 77, 87), (86, 83, 80, 84)])
_uv = me_cube_021.uv_layers.new(name='UVTex')
_uv.uv.foreach_set('vector', [0.0, 0.0, 1.0, 0.0, 1.0, 1.0, 0.0, 1.0, 0.0, 0.0, 1.0, 0.0, 1.0, 1.0, 0.0, 1.0, 0.0, 0.0, 1.0, 0.0, 1.0, 1.0, 0.0, 1.0, 0.0, 0.0, 1.0, 0.0, 1.0, 1.0, 0.0, 1.0, 0.0, 0.0, 1.0, 0.0, 1.0, 1.0, 0.0, 1.0, 0.0, 0.0, 1.0, 0.0, 1.0, 1.0, 0.0, 1.0, 0.0, 0.0, 1.0, 0.0, 1.0, 1.0, 0.0, 1.0, 0.0, 0.0, 1.0, 0.0, 1.0, 1.0, 0.0, 1.0, 0.0, 0.0, 1.0, 0.0, 1.0, 1.0, 0.0, 1.0, 0.0, 0.0, 1.0, 0.0, 1.0, 1.0, 0.0, 1.0, 0.0, 0.0, 1.0, 0.0, 1.0, 1.0, 0.0, 1.0, 0.0, 0.0, 1.0, 0.0, 1.0, 1.0, 0.0, 1.0, 0.0, 0.0, 1.0, 0.0, 1.0, 1.0, 0.0, 1.0, 0.0, 0.0, 1.0, 0.0, 1.0, 1.0, 0.0, 1.0, 0.0, 0.0, 1.0, 0.0, 1.0, 1.0, 0.0, 1.0, 0.0, 0.0, 1.0, 0.0, 1.0, 1.0, 0.0, 1.0, 0.0, 0.0, 1.0, 0.0, 1.0, 1.0, 0.0, 1.0, 0.0, 0.0, 1.0, 0.0, 1.0, 1.0, 0.0, 1.0, 0.0, 0.0, 1.0, 0.0, 1.0, 1.0, 0.0, 1.0, 0.0, 0.0, 1.0, 0.0, 1.0, 1.0, 0.0, 1.0, 0.0, 0.0, 1.0, 0.0, 1.0, 1.0, 0.0, 1.0, 0.0, 0.0, 1.0, 0.0, 1.0, 1.0, 0.0, 1.0, 0.0, 0.0, 1.0, 0.0, 1.0, 1.0, 0.0, 1.0, 0.0, 0.0, 1.0, 0.0, 1.0, 1.0, 0.0, 1.0, 0.0, 0.0, 1.0, 0.0, 1.0, 1.0, 0.0, 1.0, 0.0, 0.0, 1.0, 0.0, 1.0, 1.0, 0.0, 1.0, 0.0, 0.0, 1.0, 0.0, 1.0, 1.0, 0.0, 1.0, 0.0, 0.0, 1.0, 0.0, 1.0, 1.0, 0.0, 1.0, 0.0, 0.0, 1.0, 0.0, 1.0, 1.0, 0.0, 1.0, 0.0, 0.0, 1.0, 0.0, 1.0, 1.0, 0.0, 1.0, 0.0, 0.0, 1.0, 0.0, 1.0, 1.0, 0.0, 1.0, 0.0, 0.0, 1.0, 0.0, 1.0, 1.0, 0.0, 1.0, 0.0, 0.0, 1.0, 0.0, 1.0, 1.0, 0.0, 1.0, 0.0, 0.0, 1.0, 0.0, 1.0, 1.0, 0.0, 1.0, 0.0, 0.0, 1.0, 0.0, 1.0, 1.0, 0.0, 1.0, 0.0, 0.0, 1.0, 0.0, 1.0, 1.0, 0.0, 1.0, 0.0, 0.0, 1.0, 0.0, 1.0, 1.0, 0.0, 1.0, 0.0, 0.0, 1.0, 0.0, 1.0, 1.0, 0.0, 1.0, 0.0, 0.0, 1.0, 0.0, 1.0, 1.0, 0.0, 1.0, 0.0, 0.0, 1.0, 0.0, 1.0, 1.0, 0.0, 1.0, 0.0, 0.0, 1.0, 0.0, 1.0, 1.0, 0.0, 1.0, 0.0, 0.0, 1.0, 0.0, 1.0, 1.0, 0.0, 1.0, 0.0, 0.0, 1.0, 0.0, 1.0, 1.0, 0.0, 1.0, 0.0, 0.0, 1.0, 0.0, 1.0, 1.0, 0.0, 1.0, 0.0, 0.0, 1.0, 0.0, 1.0, 1.0, 0.0, 1.0, 0.0, 0.0, 1.0, 0.0, 1.0, 1.0, 0.0, 1.0, 0.0, 0.0, 1.0, 0.0, 1.0, 1.0, 0.0, 1.0, 0.0, 0.0, 1.0, 0.0, 1.0, 1.0, 0.0, 1.0, 0.0, 0.0, 1.0, 0.0, 1.0, 1.0, 0.0, 1.0, 0.0, 0.0, 1.0, 0.0, 1.0, 1.0, 0.0, 1.0, 0.0, 0.0, 1.0, 0.0, 1.0, 1.0, 0.0, 1.0, 0.0, 0.0, 1.0, 0.0, 1.0, 1.0, 0.0, 1.0, 0.0, 0.0, 1.0, 0.0, 1.0, 1.0, 0.0, 1.0, 0.0, 0.0, 1.0, 0.0, 1.0, 1.0, 0.0, 1.0, 0.0, 0.0, 1.0, 0.0, 1.0, 1.0, 0.0, 1.0, 0.0, 0.0, 1.0, 0.0, 1.0, 1.0, 0.0, 1.0, 0.0, 0.0, 1.0, 0.0, 1.0, 1.0, 0.0, 1.0, 0.0, 0.0, 1.0, 0.0, 1.0, 1.0, 0.0, 1.0, 0.0, 0.0, 1.0, 0.0, 1.0, 1.0, 0.0, 1.0, 0.0, 0.0, 1.0, 0.0, 1.0, 1.0, 0.0, 1.0, 0.0, 0.0, 1.0, 0.0, 1.0, 1.0, 0.0, 1.0, 0.0, 0.0, 1.0, 0.0, 1.0, 1.0, 0.0, 1.0, 0.0, 0.0, 1.0, 0.0, 1.0, 1.0, 0.0, 1.0, 0.0, 0.0, 1.0, 0.0, 1.0, 1.0, 0.0, 1.0, 0.0, 0.0, 1.0, 0.0, 1.0, 1.0, 0.0, 1.0, 0.0, 0.0, 1.0, 0.0, 1.0, 1.0, 0.0, 1.0, 0.0, 0.0, 1.0, 0.0, 1.0, 1.0, 0.0, 1.0, 0.0, 0.0, 1.0, 0.0, 1.0, 1.0, 0.0, 1.0, 0.0, 0.0, 1.0, 0.0, 1.0, 1.0, 0.0, 1.0, 0.0, 0.0, 1.0, 0.0, 1.0, 1.0, 0.0, 1.0, 0.0, 0.0, 1.0, 0.0, 1.0, 1.0, 0.0, 1.0, 0.0, 0.0, 1.0, 0.0, 1.0, 1.0, 0.0, 1.0, 0.0, 0.0, 1.0, 0.0, 1.0, 1.0, 0.0, 1.0, 0.0, 0.0, 1.0, 0.0, 1.0, 1.0, 0.0, 1.0, 0.0, 0.0, 1.0, 0.0, 1.0, 1.0, 0.0, 1.0, 0.0, 0.0, 1.0, 0.0, 1.0, 1.0, 0.0, 1.0, 0.0, 0.0, 1.0, 0.0, 1.0, 1.0, 0.0, 1.0, 0.0, 0.0, 1.0, 0.0, 1.0, 1.0, 0.0, 1.0, 0.0, 0.0, 1.0, 0.0, 1.0, 1.0, 0.0, 1.0, 0.0, 0.0, 1.0, 0.0, 1.0, 1.0, 0.0, 1.0, 0.0, 0.0, 1.0, 0.0, 1.0, 1.0, 0.0, 1.0, 0.0, 0.0, 1.0, 0.0, 1.0, 1.0, 0.0, 1.0, 0.0, 0.0, 1.0, 0.0, 1.0, 1.0, 0.0, 1.0, 0.0, 0.0, 1.0, 0.0, 1.0, 1.0, 0.0, 1.0, 0.0, 0.0, 1.0, 0.0, 1.0, 1.0, 0.0, 1.0, 0.0, 0.0, 1.0, 0.0, 1.0, 1.0, 0.0, 1.0])
me_cube_021.materials.append(mat_material_010)
me_cube_021.use_remesh_preserve_volume = False
me_cube_021.use_remesh_preserve_attributes = False
me_cube_021.use_mirror_vertex_groups = False
me_cube_021.update()
me_cube_022 = bpy.data.meshes.new('Cube.022')
me_cube_022.from_pydata([(-79.13, -18.16, 180.4), (-102.1, -18.16, 180.4), (-102.1, -18.16, 157.4), (-79.13, -18.16, 157.4), (-79.13, -20.13, 180.4), (-102.1, -20.13, 180.4), (-102.1, -20.13, 157.4), (-79.13, -20.13, 157.4), (-76.92, -20.13, 180.4), (-76.92, -18.16, 180.4), (-76.92, -18.16, 157.4), (-76.92, -20.13, 157.4), (-104.3, -18.16, 180.4), (-104.3, -20.13, 180.4), (-104.3, -20.13, 157.4), (-104.3, -18.16, 157.4), (-102.1, -18.16, 182.5), (-104.3, -18.16, 182.5), (-104.3, -20.13, 182.5), (-102.1, -20.13, 182.5), (-76.92, -20.13, 182.5), (-79.13, -20.13, 182.5), (-76.92, -18.16, 182.5), (-79.13, -18.16, 182.5), (-104.3, -20.13, 155.4), (-104.3, -18.16, 155.4), (-102.1, -18.16, 155.4), (-102.1, -20.13, 155.4), (-76.92, -20.13, 155.4), (-76.92, -18.16, 155.4), (-79.13, -20.13, 155.4), (-79.13, -18.16, 155.4), (-79.13, -44.87, 155.4), (-79.13, -44.87, 157.4), (-76.92, -44.87, 155.4), (-76.92, -44.87, 157.4), (-104.3, -44.87, 155.4), (-102.1, -44.87, 155.4), (-102.1, -44.87, 157.4), (-104.3, -44.87, 157.4), (-76.92, -44.87, 180.4), (-76.92, -44.87, 182.5), (-79.13, -44.87, 182.5), (-79.13, -44.87, 180.4), (-102.1, -44.87, 182.5), (-102.1, -44.87, 180.4), (-104.3, -44.87, 182.5), (-104.3, -44.87, 180.4), (-79.13, 7.568, 188.6), (-102.1, 7.568, 188.6), (-76.92, 7.568, 188.6), (-76.92, 7.568, 186.5), (-104.3, 7.568, 186.5), (-104.3, 7.568, 188.6), (-102.1, 7.568, 186.5), (-79.13, 7.568, 186.5)], [], [(0, 3, 2, 1), (4, 5, 6, 7), (3, 0, 9, 10), (4, 7, 11, 8), (8, 11, 10, 9), (6, 5, 13, 14), (1, 2, 15, 12), (12, 15, 14, 13), (13, 18, 17, 12), (9, 22, 20, 8), (4, 21, 19, 5), (19, 16, 17, 18), (23, 21, 20, 22), (23, 16, 19, 21), (15, 25, 24, 14), (2, 26, 25, 15), (11, 28, 29, 10), (10, 29, 31, 3), (6, 27, 30, 7), (3, 31, 26, 2), (26, 27, 24, 25), (30, 31, 29, 28), (26, 31, 30, 27), (30, 32, 33, 7), (28, 34, 32, 30), (11, 35, 34, 28), (27, 37, 36, 24), (6, 38, 37, 27), (24, 36, 39, 14), (20, 41, 40, 8), (21, 42, 41, 20), (4, 43, 42, 21), (19, 44, 45, 5), (18, 46, 44, 19), (13, 47, 46, 18), (14, 39, 38, 6), (5, 45, 47, 13), (7, 33, 35, 11), (8, 40, 43, 4), (33, 32, 34, 35), (39, 36, 37, 38), (40, 41, 42, 43), (45, 44, 46, 47), (23, 48, 49, 16), (22, 50, 48, 23), (9, 51, 50, 22), (17, 53, 52, 12), (16, 49, 53, 17), (12, 52, 54, 1), (0, 55, 51, 9), (55, 0, 1, 54), (54, 49, 48, 55), (55, 48, 50, 51), (52, 53, 49, 54)])
_uv = me_cube_022.uv_layers.new(name='UVTex')
_uv.uv.foreach_set('vector', [0.0, 0.0, 0.0, 1.0, 1.0, 1.0, 1.0, 0.0, 0.0, 0.0, 0.0, 1.0, 1.0, 1.0, 1.0, 0.0, 1.0, 1.0, 1.0, 0.0, 0.0, 0.0, 0.0, 1.0, 0.0, 0.0, 0.0, 1.0, 1.0, 1.0, 1.0, 0.0, 0.0, 0.0, 0.0, 1.0, 1.0, 1.0, 1.0, 0.0, 0.0, 0.0, 0.0, 1.0, 1.0, 1.0, 1.0, 0.0, 0.0, 0.0, 0.0, 1.0, 1.0, 1.0, 1.0, 0.0, 0.0, 0.0, 0.0, 1.0, 1.0, 1.0, 1.0, 0.0, 0.0, 0.0, 0.0, 1.0, 1.0, 1.0, 1.0, 0.0, 0.0, 0.0, 0.0, 1.0, 1.0, 1.0, 1.0, 0.0, 0.0, 0.0, 0.0, 1.0, 1.0, 1.0, 1.0, 0.0, 0.0, 0.0, 0.0, 1.0, 1.0, 1.0, 1.0, 0.0, 0.0, 0.0, 0.0, 1.0, 1.0, 1.0, 1.0, 0.0, 0.0, 0.0, 0.0, 1.0, 1.0, 1.0, 1.0, 0.0, 0.0, 0.0, 0.0, 1.0, 1.0, 1.0, 1.0, 0.0, 0.0, 0.0, 0.0, 1.0, 1.0, 1.0, 1.0, 0.0, 0.0, 0.0, 0.0, 1.0, 1.0, 1.0, 1.0, 0.0, 0.0, 0.0, 0.0, 1.0, 1.0, 1.0, 1.0, 0.0, 0.0, 0.0, 0.0, 1.0, 1.0, 1.0, 1.0, 0.0, 0.0, 0.0, 0.0, 1.0, 1.0, 1.0, 1.0, 0.0, 0.0, 0.0, 0.0, 1.0, 1.0, 1.0, 1.0, 0.0, 0.0, 0.0, 0.0, 1.0, 1.0, 1.0, 1.0, 0.0, 0.0, 0.0, 0.0, 1.0, 1.0, 1.0, 1.0, 0.0, 0.0, 0.0, 0.0, 1.0, 1.0, 1.0, 1.0, 0.0, 0.0, 0.0, 0.0, 1.0, 1.0, 1.0, 1.0, 0.0, 0.0, 0.0, 0.0, 1.0, 1.0, 1.0, 1.0, 0.0, 0.0, 0.0, 0.0, 1.0, 1.0, 1.0, 1.0, 0.0, 0.0, 0.0, 0.0, 1.0, 1.0, 1.0, 1.0, 0.0, 0.0, 0.0, 0.0, 1.0, 1.0, 1.0, 1.0, 0.0, 0.0, 0.0, 0.0, 1.0, 1.0, 1.0, 1.0, 0.0, 0.0, 0.0, 0.0, 1.0, 1.0, 1.0, 1.0, 0.0, 0.0, 0.0, 0.0, 1.0, 1.0, 1.0, 1.0, 0.0, 0.0, 0.0, 0.0, 1.0, 1.0, 1.0, 1.0, 0.0, 0.0, 0.0, 0.0, 1.0, 1.0, 1.0, 1.0, 0.0, 0.0, 0.0, 0.0, 1.0, 1.0, 1.0, 1.0, 0.0, 0.0, 0.0, 0.0, 1.0, 1.0, 1.0, 1.0, 0.0, 0.0, 0.0, 0.0, 1.0, 1.0, 1.0, 1.0, 0.0, 0.0, 0.0, 0.0, 1.0, 1.0, 1.0, 1.0, 0.0, 0.0, 0.0, 0.0, 1.0, 1.0, 1.0, 1.0, 0.0, 0.0, 0.0, 0.0, 1.0, 1.0, 1.0, 1.0, 0.0, 0.0, 0.0, 0.0, 1.0, 1.0, 1.0, 1.0, 0.0, 0.0, 0.0, 0.0, 1.0, 1.0, 1.0, 1.0, 0.0, 0.0, 0.0, 0.0, 1.0, 1.0, 1.0, 1.0, 0.0, 0.0, 0.0, 0.0, 1.0, 1.0, 1.0, 1.0, 0.0, 0.0, 0.0, 0.0, 1.0, 1.0, 1.0, 1.0, 0.0, 0.0, 0.0, 0.0, 1.0, 1.0, 1.0, 1.0, 0.0, 0.0, 0.0, 0.0, 1.0, 1.0, 1.0, 1.0, 0.0, 0.0, 0.0, 0.0, 1.0, 1.0, 1.0, 1.0, 0.0, 0.0, 0.0, 0.0, 1.0, 1.0, 1.0, 1.0, 0.0, 0.0, 0.0, 0.0, 1.0, 1.0, 1.0, 1.0, 0.0, 1.0, 1.0, 1.0, 0.0, 0.0, 0.0, 0.0, 1.0, 0.0, 0.0, 0.0, 1.0, 1.0, 1.0, 1.0, 0.0, 0.0, 0.0, 0.0, 1.0, 1.0, 1.0, 1.0, 0.0, 0.0, 0.0, 0.0, 1.0, 1.0, 1.0, 1.0, 0.0])
me_cube_022.materials.append(mat_material_010)
me_cube_022.use_remesh_preserve_volume = False
me_cube_022.use_remesh_preserve_attributes = False
me_cube_022.use_mirror_vertex_groups = False
me_cube_022.update()
me_cube_023 = bpy.data.meshes.new('Cube.023')
me_cube_023.from_pydata([(-47.42, -18.16, 106.3), (-41.78, -18.16, 128.6), (-64.04, -18.16, 134.2), (-69.68, -18.16, 111.9), (-47.42, -20.13, 106.3), (-41.78, -20.13, 128.6), (-64.04, -20.13, 134.2), (-69.68, -20.13, 111.9), (-47.97, -20.13, 104.2), (-47.97, -18.16, 104.2), (-70.23, -18.16, 109.8), (-70.23, -20.13, 109.8), (-41.23, -18.16, 130.7), (-41.23, -20.13, 130.7), (-63.49, -20.13, 136.4), (-63.49, -18.16, 136.4), (-39.75, -18.16, 128.0), (-39.2, -18.16, 130.2), (-39.2, -20.13, 130.2), (-39.75, -20.13, 128.0), (-45.93, -20.13, 103.6), (-45.39, -20.13, 105.8), (-45.93, -18.16, 103.6), (-45.39, -18.16, 105.8), (-65.43, -20.13, 136.8), (-65.43, -18.16, 136.8), (-65.97, -18.16, 134.7), (-65.97, -20.13, 134.7), (-72.16, -20.13, 110.3), (-72.16, -18.16, 110.3), (-71.62, -20.13, 112.4), (-71.62, -18.16, 112.4), (-71.62, -44.87, 112.4), (-69.68, -44.87, 111.9), (-72.16, -44.87, 110.3), (-70.23, -44.87, 109.8), (-65.43, -44.87, 136.8), (-65.97, -44.87, 134.7), (-64.04, -44.87, 134.2), (-63.49, -44.87, 136.4), (-47.97, -44.87, 104.2), (-45.93, -44.87, 103.6), (-45.39, -44.87, 105.8), (-47.42, -44.87, 106.3), (-39.75, -44.87, 128.0), (-41.78, -44.87, 128.6), (-39.2, -44.87, 130.2), (-41.23, -44.87, 130.7), (-39.48, 7.568, 104.3), (-33.84, 7.568, 126.6), (-40.02, 7.568, 102.1), (-42.06, 7.568, 102.7), (-35.33, 7.568, 129.2), (-33.29, 7.568, 128.7), (-35.87, 7.568, 127.1), (-41.51, 7.568, 104.8)], [], [(0, 3, 2, 1), (4, 5, 6, 7), (3, 0, 9, 10), (4, 7, 11, 8), (8, 11, 10, 9), (6, 5, 13, 14), (1, 2, 15, 12), (12, 15, 14, 13), (13, 18, 17, 12), (9, 22, 20, 8), (4, 21, 19, 5), (19, 16, 17, 18), (23, 21, 20, 22), (23, 16, 19, 21), (15, 25, 24, 14), (2, 26, 25, 15), (11, 28, 29, 10), (10, 29, 31, 3), (6, 27, 30, 7), (3, 31, 26, 2), (26, 27, 24, 25), (30, 31, 29, 28), (26, 31, 30, 27), (30, 32, 33, 7), (28, 34, 32, 30), (11, 35, 34, 28), (27, 37, 36, 24), (6, 38, 37, 27), (24, 36, 39, 14), (20, 41, 40, 8), (21, 42, 41, 20), (4, 43, 42, 21), (19, 44, 45, 5), (18, 46, 44, 19), (13, 47, 46, 18), (14, 39, 38, 6), (5, 45, 47, 13), (7, 33, 35, 11), (8, 40, 43, 4), (33, 32, 34, 35), (39, 36, 37, 38), (40, 41, 42, 43), (45, 44, 46, 47), (23, 48, 49, 16), (22, 50, 48, 23), (9, 51, 50, 22), (17, 53, 52, 12), (16, 49, 53, 17), (12, 52, 54, 1), (0, 55, 51, 9), (55, 0, 1, 54), (54, 49, 48, 55), (55, 48, 50, 51), (52, 53, 49, 54)])
_uv = me_cube_023.uv_layers.new(name='UVTex')
_uv.uv.foreach_set('vector', [0.0, 0.0, 0.0, 1.0, 1.0, 1.0, 1.0, 0.0, 0.0, 0.0, 0.0, 1.0, 1.0, 1.0, 1.0, 0.0, 1.0, 1.0, 1.0, 0.0, 0.0, 0.0, 0.0, 1.0, 0.0, 0.0, 0.0, 1.0, 1.0, 1.0, 1.0, 0.0, 0.0, 0.0, 0.0, 1.0, 1.0, 1.0, 1.0, 0.0, 0.0, 0.0, 0.0, 1.0, 1.0, 1.0, 1.0, 0.0, 0.0, 0.0, 0.0, 1.0, 1.0, 1.0, 1.0, 0.0, 0.0, 0.0, 0.0, 1.0, 1.0, 1.0, 1.0, 0.0, 0.0, 0.0, 0.0, 1.0, 1.0, 1.0, 1.0, 0.0, 0.0, 0.0, 0.0, 1.0, 1.0, 1.0, 1.0, 0.0, 0.0, 0.0, 0.0, 1.0, 1.0, 1.0, 1.0, 0.0, 0.0, 0.0, 0.0, 1.0, 1.0, 1.0, 1.0, 0.0, 0.0, 0.0, 0.0, 1.0, 1.0, 1.0, 1.0, 0.0, 0.0, 0.0, 0.0, 1.0, 1.0, 1.0, 1.0, 0.0, 0.0, 0.0, 0.0, 1.0, 1.0, 1.0, 1.0, 0.0, 0.0, 0.0, 0.0, 1.0, 1.0, 1.0, 1.0, 0.0, 0.0, 0.0, 0.0, 1.0, 1.0, 1.0, 1.0, 0.0, 0.0, 0.0, 0.0, 1.0, 1.0, 1.0, 1.0, 0.0, 0.0, 0.0, 0.0, 1.0, 1.0, 1.0, 1.0, 0.0, 0.0, 0.0, 0.0, 1.0, 1.0, 1.0, 1.0, 0.0, 0.0, 0.0, 0.0, 1.0, 1.0, 1.0, 1.0, 0.0, 0.0, 0.0, 0.0, 1.0, 1.0, 1.0, 1.0, 0.0, 0.0, 0.0, 0.0, 1.0, 1.0, 1.0, 1.0, 0.0, 0.0, 0.0, 0.0, 1.0, 1.0, 1.0, 1.0, 0.0, 0.0, 0.0, 0.0, 1.0, 1.0, 1.0, 1.0, 0.0, 0.0, 0.0, 0.0, 1.0, 1.0, 1.0, 1.0, 0.0, 0.0, 0.0, 0.0, 1.0, 1.0, 1.0, 1.0, 0.0, 0.0, 0.0, 0.0, 1.0, 1.0, 1.0, 1.0, 0.0, 0.0, 0.0, 0.0, 1.0, 1.0, 1.0, 1.0, 0.0, 0.0, 0.0, 0.0, 1.0, 1.0, 1.0, 1.0, 0.0, 0.0, 0.0, 0.0, 1.0, 1.0, 1.0, 1.0, 0.0, 0.0, 0.0, 0.0, 1.0, 1.0, 1.0, 1.0, 0.0, 0.0, 0.0, 0.0, 1.0, 1.0, 1.0, 1.0, 0.0, 0.0, 0.0, 0.0, 1.0, 1.0, 1.0, 1.0, 0.0, 0.0, 0.0, 0.0, 1.0, 1.0, 1.0, 1.0, 0.0, 0.0, 0.0, 0.0, 1.0, 1.0, 1.0, 1.0, 0.0, 0.0, 0.0, 0.0, 1.0, 1.0, 1.0, 1.0, 0.0, 0.0, 0.0, 0.0, 1.0, 1.0, 1.0, 1.0, 0.0, 0.0, 0.0, 0.0, 1.0, 1.0, 1.0, 1.0, 0.0, 0.0, 0.0, 0.0, 1.0, 1.0, 1.0, 1.0, 0.0, 0.0, 0.0, 0.0, 1.0, 1.0, 1.0, 1.0, 0.0, 0.0, 0.0, 0.0, 1.0, 1.0, 1.0, 1.0, 0.0, 0.0, 0.0, 0.0, 1.0, 1.0, 1.0, 1.0, 0.0, 0.0, 0.0, 0.0, 1.0, 1.0, 1.0, 1.0, 0.0, 0.0, 0.0, 0.0, 1.0, 1.0, 1.0, 1.0, 0.0, 0.0, 0.0, 0.0, 1.0, 1.0, 1.0, 1.0, 0.0, 0.0, 0.0, 0.0, 1.0, 1.0, 1.0, 1.0, 0.0, 0.0, 0.0, 0.0, 1.0, 1.0, 1.0, 1.0, 0.0, 0.0, 0.0, 0.0, 1.0, 1.0, 1.0, 1.0, 0.0, 0.0, 0.0, 0.0, 1.0, 1.0, 1.0, 1.0, 0.0, 1.0, 1.0, 1.0, 0.0, 0.0, 0.0, 0.0, 1.0, 0.0, 0.0, 0.0, 1.0, 1.0, 1.0, 1.0, 0.0, 0.0, 0.0, 0.0, 1.0, 1.0, 1.0, 1.0, 0.0, 0.0, 0.0, 0.0, 1.0, 1.0, 1.0, 1.0, 0.0])
me_cube_023.materials.append(mat_material_010)
me_cube_023.use_remesh_preserve_volume = False
me_cube_023.use_remesh_preserve_attributes = False
me_cube_023.use_mirror_vertex_groups = False
me_cube_023.update()
me_cube_024 = bpy.data.meshes.new('Cube.024')
me_cube_024.from_pydata([(-106.0, -18.16, 67.41), (-83.1, -18.16, 66.11), (-81.81, -18.16, 89.04), (-104.7, -18.16, 90.33), (-106.0, -20.13, 67.41), (-83.1, -20.13, 66.11), (-81.81, -20.13, 89.04), (-104.7, -20.13, 90.33), (-108.2, -20.13, 67.53), (-108.2, -18.16, 67.53), (-106.9, -18.16, 90.46), (-106.9, -20.13, 90.46), (-80.89, -18.16, 65.99), (-80.89, -20.13, 65.99), (-79.59, -20.13, 88.92), (-79.59, -18.16, 88.92), (-83.22, -18.16, 64.02), (-81.01, -18.16, 63.89), (-81.01, -20.13, 63.89), (-83.22, -20.13, 64.02), (-108.4, -20.13, 65.44), (-106.1, -20.13, 65.31), (-108.4, -18.16, 65.44), (-106.1, -18.16, 65.31), (-79.48, -20.13, 90.91), (-79.48, -18.16, 90.91), (-81.69, -18.16, 91.03), (-81.69, -20.13, 91.03), (-106.8, -20.13, 92.45), (-106.8, -18.16, 92.45), (-104.6, -20.13, 92.33), (-104.6, -18.16, 92.33), (-104.6, -44.87, 92.33), (-104.7, -44.87, 90.33), (-106.8, -44.87, 92.45), (-106.9, -44.87, 90.46), (-79.48, -44.87, 90.91), (-81.69, -44.87, 91.03), (-81.81, -44.87, 89.04), (-79.59, -44.87, 88.91), (-108.2, -44.87, 67.53), (-108.4, -44.87, 65.44), (-106.1, -44.87, 65.31), (-106.0, -44.87, 67.41), (-83.22, -44.87, 64.02), (-83.1, -44.87, 66.11), (-81.01, -44.87, 63.89), (-80.89, -44.87, 65.99), (-106.5, 7.568, 59.23), (-83.56, 7.568, 57.93), (-108.7, 7.568, 59.35), (-108.6, 7.568, 61.45), (-81.23, 7.568, 59.9), (-81.35, 7.568, 57.81), (-83.45, 7.568, 60.03), (-106.4, 7.568, 61.32)], [], [(0, 3, 2, 1), (4, 5, 6, 7), (3, 0, 9, 10), (4, 7, 11, 8), (8, 11, 10, 9), (6, 5, 13, 14), (1, 2, 15, 12), (12, 15, 14, 13), (13, 18, 17, 12), (9, 22, 20, 8), (4, 21, 19, 5), (19, 16, 17, 18), (23, 21, 20, 22), (23, 16, 19, 21), (15, 25, 24, 14), (2, 26, 25, 15), (11, 28, 29, 10), (10, 29, 31, 3), (6, 27, 30, 7), (3, 31, 26, 2), (26, 27, 24, 25), (30, 31, 29, 28), (26, 31, 30, 27), (30, 32, 33, 7), (28, 34, 32, 30), (11, 35, 34, 28), (27, 37, 36, 24), (6, 38, 37, 27), (24, 36, 39, 14), (20, 41, 40, 8), (21, 42, 41, 20), (4, 43, 42, 21), (19, 44, 45, 5), (18, 46, 44, 19), (13, 47, 46, 18), (14, 39, 38, 6), (5, 45, 47, 13), (7, 33, 35, 11), (8, 40, 43, 4), (33, 32, 34, 35), (39, 36, 37, 38), (40, 41, 42, 43), (45, 44, 46, 47), (23, 48, 49, 16), (22, 50, 48, 23), (9, 51, 50, 22), (17, 53, 52, 12), (16, 49, 53, 17), (12, 52, 54, 1), (0, 55, 51, 9), (55, 0, 1, 54), (54, 49, 48, 55), (55, 48, 50, 51), (52, 53, 49, 54)])
_uv = me_cube_024.uv_layers.new(name='UVTex')
_uv.uv.foreach_set('vector', [0.0, 0.0, 0.0, 1.0, 1.0, 1.0, 1.0, 0.0, 0.0, 0.0, 0.0, 1.0, 1.0, 1.0, 1.0, 0.0, 1.0, 1.0, 1.0, 0.0, 0.0, 0.0, 0.0, 1.0, 0.0, 0.0, 0.0, 1.0, 1.0, 1.0, 1.0, 0.0, 0.0, 0.0, 0.0, 1.0, 1.0, 1.0, 1.0, 0.0, 0.0, 0.0, 0.0, 1.0, 1.0, 1.0, 1.0, 0.0, 0.0, 0.0, 0.0, 1.0, 1.0, 1.0, 1.0, 0.0, 0.0, 0.0, 0.0, 1.0, 1.0, 1.0, 1.0, 0.0, 0.0, 0.0, 0.0, 1.0, 1.0, 1.0, 1.0, 0.0, 0.0, 0.0, 0.0, 1.0, 1.0, 1.0, 1.0, 0.0, 0.0, 0.0, 0.0, 1.0, 1.0, 1.0, 1.0, 0.0, 0.0, 0.0, 0.0, 1.0, 1.0, 1.0, 1.0, 0.0, 0.0, 0.0, 0.0, 1.0, 1.0, 1.0, 1.0, 0.0, 0.0, 0.0, 0.0, 1.0, 1.0, 1.0, 1.0, 0.0, 0.0, 0.0, 0.0, 1.0, 1.0, 1.0, 1.0, 0.0, 0.0, 0.0, 0.0, 1.0, 1.0, 1.0, 1.0, 0.0, 0.0, 0.0, 0.0, 1.0, 1.0, 1.0, 1.0, 0.0, 0.0, 0.0, 0.0, 1.0, 1.0, 1.0, 1.0, 0.0, 0.0, 0.0, 0.0, 1.0, 1.0, 1.0, 1.0, 0.0, 0.0, 0.0, 0.0, 1.0, 1.0, 1.0, 1.0, 0.0, 0.0, 0.0, 0.0, 1.0, 1.0, 1.0, 1.0, 0.0, 0.0, 0.0, 0.0, 1.0, 1.0, 1.0, 1.0, 0.0, 0.0, 0.0, 0.0, 1.0, 1.0, 1.0, 1.0, 0.0, 0.0, 0.0, 0.0, 1.0, 1.0, 1.0, 1.0, 0.0, 0.0, 0.0, 0.0, 1.0, 1.0, 1.0, 1.0, 0.0, 0.0, 0.0, 0.0, 1.0, 1.0, 1.0, 1.0, 0.0, 0.0, 0.0, 0.0, 1.0, 1.0, 1.0, 1.0, 0.0, 0.0, 0.0, 0.0, 1.0, 1.0, 1.0, 1.0, 0.0, 0.0, 0.0, 0.0, 1.0, 1.0, 1.0, 1.0, 0.0, 0.0, 0.0, 0.0, 1.0, 1.0, 1.0, 1.0, 0.0, 0.0, 0.0, 0.0, 1.0, 1.0, 1.0, 1.0, 0.0, 0.0, 0.0, 0.0, 1.0, 1.0, 1.0, 1.0, 0.0, 0.0, 0.0, 0.0, 1.0, 1.0, 1.0, 1.0, 0.0, 0.0, 0.0, 0.0, 1.0, 1.0, 1.0, 1.0, 0.0, 0.0, 0.0, 0.0, 1.0, 1.0, 1.0, 1.0, 0.0, 0.0, 0.0, 0.0, 1.0, 1.0, 1.0, 1.0, 0.0, 0.0, 0.0, 0.0, 1.0, 1.0, 1.0, 1.0, 0.0, 0.0, 0.0, 0.0, 1.0, 1.0, 1.0, 1.0, 0.0, 0.0, 0.0, 0.0, 1.0, 1.0, 1.0, 1.0, 0.0, 0.0, 0.0, 0.0, 1.0, 1.0, 1.0, 1.0, 0.0, 0.0, 0.0, 0.0, 1.0, 1.0, 1.0, 1.0, 0.0, 0.0, 0.0, 0.0, 1.0, 1.0, 1.0, 1.0, 0.0, 0.0, 0.0, 0.0, 1.0, 1.0, 1.0, 1.0, 0.0, 0.0, 0.0, 0.0, 1.0, 1.0, 1.0, 1.0, 0.0, 0.0, 0.0, 0.0, 1.0, 1.0, 1.0, 1.0, 0.0, 0.0, 0.0, 0.0, 1.0, 1.0, 1.0, 1.0, 0.0, 0.0, 0.0, 0.0, 1.0, 1.0, 1.0, 1.0, 0.0, 0.0, 0.0, 0.0, 1.0, 1.0, 1.0, 1.0, 0.0, 0.0, 0.0, 0.0, 1.0, 1.0, 1.0, 1.0, 0.0, 0.0, 0.0, 0.0, 1.0, 1.0, 1.0, 1.0, 0.0, 1.0, 1.0, 1.0, 0.0, 0.0, 0.0, 0.0, 1.0, 0.0, 0.0, 0.0, 1.0, 1.0, 1.0, 1.0, 0.0, 0.0, 0.0, 0.0, 1.0, 1.0, 1.0, 1.0, 0.0, 0.0, 0.0, 0.0, 1.0, 1.0, 1.0, 1.0, 0.0])
me_cube_024.materials.append(mat_material_010)
me_cube_024.use_remesh_preserve_volume = False
me_cube_024.use_remesh_preserve_attributes = False
me_cube_024.use_mirror_vertex_groups = False
me_cube_024.update()
me_cube_025 = bpy.data.meshes.new('Cube.025')
me_cube_025.from_pydata([(61.11, -32.14, 63.75), (61.11, -7.973, 63.75), (61.11, 16.2, 63.75), (61.11, 40.37, 63.75), (61.11, 64.54, 63.75), (87.3, -32.14, 63.75), (87.3, -7.973, 63.75), (87.3, 16.2, 63.75), (87.3, 40.37, 63.75), (87.3, 64.54, 63.75), (87.3, -32.14, 125.1), (87.3, -7.974, 125.1), (87.3, 16.2, 125.1), (87.3, 40.37, 125.1), (87.3, 64.54, 125.1), (61.11, -32.14, 125.1), (61.11, -7.974, 125.1), (61.11, 16.2, 125.1), (61.11, 40.37, 125.1), (61.11, 64.54, 125.1), (61.11, -29.33, 63.75), (61.11, -5.159, 63.75), (61.11, 19.01, 63.75), (61.11, 43.18, 63.75), (61.11, 67.35, 63.75), (87.3, -29.33, 63.75), (87.3, -5.159, 63.75), (87.3, 19.01, 63.75), (87.3, 43.18, 63.75), (87.3, 67.35, 63.75), (87.3, -29.33, 125.1), (87.3, -5.159, 125.1), (87.3, 19.01, 125.1), (87.3, 43.18, 125.1), (87.3, 67.35, 125.1), (61.11, -29.33, 125.1), (61.11, -5.159, 125.1), (61.11, 19.01, 125.1), (61.11, 43.18, 125.1), (61.11, 67.35, 125.1), (87.3, -32.14, 127.4), (87.3, -7.974, 127.4), (87.3, 16.2, 127.4), (87.3, 40.37, 127.4), (87.3, 64.54, 127.4), (87.3, -29.33, 127.4), (87.3, -5.159, 127.4), (87.3, 19.01, 127.4), (87.3, 43.18, 127.4), (87.3, 67.35, 127.4), (61.11, -29.33, 127.4), (61.11, -5.159, 127.4), (61.11, 19.01, 127.4), (61.11, 43.18, 127.4), (61.11, 67.35, 127.4), (61.11, -32.14, 127.4), (61.11, -7.974, 127.4), (61.11, 16.2, 127.4), (61.11, 40.37, 127.4), (61.11, 64.54, 127.4), (61.11, -32.14, 61.49), (61.11, -7.973, 61.49), (61.11, 16.2, 61.49), (61.11, 40.37, 61.49), (61.11, 64.54, 61.49), (61.11, -29.33, 61.49), (61.11, -5.159, 61.49), (61.11, 19.01, 61.49), (61.11, 43.18, 61.49), (61.11, 67.35, 61.49), (87.3, -29.33, 61.49), (87.3, -5.159, 61.49), (87.3, 19.01, 61.49), (87.3, 43.18, 61.49), (87.3, 67.35, 61.49), (87.3, -32.14, 61.49), (87.3, -7.973, 61.49), (87.3, 16.2, 61.49), (87.3, 40.37, 61.49), (87.3, 64.54, 61.49), (61.11, -53.5, 61.49), (87.3, -53.5, 61.49), (87.3, -53.5, 63.75), (61.11, -53.5, 63.75), (61.11, -53.5, 127.4), (87.3, -53.5, 127.4), (61.11, -53.5, 125.1), (87.3, -53.5, 125.1)], [], [(0, 5, 10, 15), (1, 6, 11, 16), (2, 7, 12, 17), (3, 8, 13, 18), (4, 9, 14, 19), (20, 35, 30, 25), (21, 36, 31, 26), (22, 37, 32, 27), (23, 38, 33, 28), (24, 39, 34, 29), (5, 25, 30, 10), (6, 26, 31, 11), (7, 27, 32, 12), (8, 28, 33, 13), (9, 29, 34, 14), (20, 0, 15, 35), (21, 1, 16, 36), (22, 2, 17, 37), (23, 3, 18, 38), (24, 4, 19, 39), (30, 45, 40, 10), (31, 46, 41, 11), (32, 47, 42, 12), (33, 48, 43, 13), (34, 49, 44, 14), (35, 50, 45, 30), (36, 51, 46, 31), (37, 52, 47, 32), (38, 53, 48, 33), (39, 54, 49, 34), (15, 55, 50, 35), (16, 56, 51, 36), (17, 57, 52, 37), (18, 58, 53, 38), (19, 59, 54, 39), (40, 45, 50, 55), (41, 46, 51, 56), (42, 47, 52, 57), (43, 48, 53, 58), (44, 49, 54, 59), (60, 0, 20, 65), (61, 1, 21, 66), (62, 2, 22, 67), (63, 3, 23, 68), (64, 4, 24, 69), (25, 70, 65, 20), (26, 71, 66, 21), (27, 72, 67, 22), (28, 73, 68, 23), (29, 74, 69, 24), (5, 75, 70, 25), (6, 76, 71, 26), (7, 77, 72, 27), (8, 78, 73, 28), (9, 79, 74, 29), (60, 65, 70, 75), (61, 66, 71, 76), (62, 67, 72, 77), (63, 68, 73, 78), (64, 69, 74, 79), (60, 75, 81, 80), (61, 76, 70, 65), (62, 77, 71, 66), (63, 78, 72, 67), (64, 79, 73, 68), (75, 5, 82, 81), (76, 6, 25, 70), (77, 7, 26, 71), (78, 8, 27, 72), (79, 9, 28, 73), (0, 60, 80, 83), (1, 61, 65, 20), (2, 62, 66, 21), (3, 63, 67, 22), (4, 64, 68, 23), (40, 55, 84, 85), (41, 56, 50, 45), (42, 57, 51, 46), (43, 58, 52, 47), (44, 59, 53, 48), (55, 15, 86, 84), (56, 16, 35, 50), (57, 17, 36, 51), (58, 18, 37, 52), (59, 19, 38, 53), (10, 40, 85, 87), (11, 41, 45, 30), (12, 42, 46, 31), (13, 43, 47, 32), (14, 44, 48, 33), (15, 10, 87, 86), (16, 11, 30, 35), (17, 12, 31, 36), (18, 13, 32, 37), (19, 14, 33, 38), (5, 0, 83, 82), (6, 1, 20, 25), (7, 2, 21, 26), (8, 3, 22, 27), (9, 4, 23, 28), (83, 80, 81, 82), (87, 85, 84, 86)])
_uv = me_cube_025.uv_layers.new(name='UVTex')
_uv.uv.foreach_set('vector', [0.0, 0.0, 1.0, 0.0, 1.0, 1.0, 0.0, 1.0, 0.0, 0.0, 1.0, 0.0, 1.0, 1.0, 0.0, 1.0, 0.0, 0.0, 1.0, 0.0, 1.0, 1.0, 0.0, 1.0, 0.0, 0.0, 1.0, 0.0, 1.0, 1.0, 0.0, 1.0, 0.0, 0.0, 1.0, 0.0, 1.0, 1.0, 0.0, 1.0, 0.0, 0.0, 1.0, 0.0, 1.0, 1.0, 0.0, 1.0, 0.0, 0.0, 1.0, 0.0, 1.0, 1.0, 0.0, 1.0, 0.0, 0.0, 1.0, 0.0, 1.0, 1.0, 0.0, 1.0, 0.0, 0.0, 1.0, 0.0, 1.0, 1.0, 0.0, 1.0, 0.0, 0.0, 1.0, 0.0, 1.0, 1.0, 0.0, 1.0, 0.0, 0.0, 1.0, 0.0, 1.0, 1.0, 0.0, 1.0, 0.0, 0.0, 1.0, 0.0, 1.0, 1.0, 0.0, 1.0, 0.0, 0.0, 1.0, 0.0, 1.0, 1.0, 0.0, 1.0, 0.0, 0.0, 1.0, 0.0, 1.0, 1.0, 0.0, 1.0, 0.0, 0.0, 1.0, 0.0, 1.0, 1.0, 0.0, 1.0, 0.0, 0.0, 1.0, 0.0, 1.0, 1.0, 0.0, 1.0, 0.0, 0.0, 1.0, 0.0, 1.0, 1.0, 0.0, 1.0, 0.0, 0.0, 1.0, 0.0, 1.0, 1.0, 0.0, 1.0, 0.0, 0.0, 1.0, 0.0, 1.0, 1.0, 0.0, 1.0, 0.0, 0.0, 1.0, 0.0, 1.0, 1.0, 0.0, 1.0, 0.0, 0.0, 1.0, 0.0, 1.0, 1.0, 0.0, 1.0, 0.0, 0.0, 1.0, 0.0, 1.0, 1.0, 0.0, 1.0, 0.0, 0.0, 1.0, 0.0, 1.0, 1.0, 0.0, 1.0, 0.0, 0.0, 1.0, 0.0, 1.0, 1.0, 0.0, 1.0, 0.0, 0.0, 1.0, 0.0, 1.0, 1.0, 0.0, 1.0, 0.0, 0.0, 1.0, 0.0, 1.0, 1.0, 0.0, 1.0, 0.0, 0.0, 1.0, 0.0, 1.0, 1.0, 0.0, 1.0, 0.0, 0.0, 1.0, 0.0, 1.0, 1.0, 0.0, 1.0, 0.0, 0.0, 1.0, 0.0, 1.0, 1.0, 0.0, 1.0, 0.0, 0.0, 1.0, 0.0, 1.0, 1.0, 0.0, 1.0, 0.0, 0.0, 1.0, 0.0, 1.0, 1.0, 0.0, 1.0, 0.0, 0.0, 1.0, 0.0, 1.0, 1.0, 0.0, 1.0, 0.0, 0.0, 1.0, 0.0, 1.0, 1.0, 0.0, 1.0, 0.0, 0.0, 1.0, 0.0, 1.0, 1.0, 0.0, 1.0, 0.0, 0.0, 1.0, 0.0, 1.0, 1.0, 0.0, 1.0, 0.0, 0.0, 1.0, 0.0, 1.0, 1.0, 0.0, 1.0, 0.0, 0.0, 1.0, 0.0, 1.0, 1.0, 0.0, 1.0, 0.0, 0.0, 1.0, 0.0, 1.0, 1.0, 0.0, 1.0, 0.0, 0.0, 1.0, 0.0, 1.0, 1.0, 0.0, 1.0, 0.0, 0.0, 1.0, 0.0, 1.0, 1.0, 0.0, 1.0, 0.0, 0.0, 1.0, 0.0, 1.0, 1.0, 0.0, 1.0, 0.0, 0.0, 1.0, 0.0, 1.0, 1.0, 0.0, 1.0, 0.0, 0.0, 1.0, 0.0, 1.0, 1.0, 0.0, 1.0, 0.0, 0.0, 1.0, 0.0, 1.0, 1.0, 0.0, 1.0, 0.0, 0.0, 1.0, 0.0, 1.0, 1.0, 0.0, 1.0, 0.0, 0.0, 1.0, 0.0, 1.0, 1.0, 0.0, 1.0, 0.0, 0.0, 1.0, 0.0, 1.0, 1.0, 0.0, 1.0, 0.0, 0.0, 1.0, 0.0, 1.0, 1.0, 0.0, 1.0, 0.0, 0.0, 1.0, 0.0, 1.0, 1.0, 0.0, 1.0, 0.0, 0.0, 1.0, 0.0, 1.0, 1.0, 0.0, 1.0, 0.0, 0.0, 1.0, 0.0, 1.0, 1.0, 0.0, 1.0, 0.0, 0.0, 1.0, 0.0, 1.0, 1.0, 0.0, 1.0, 0.0, 0.0, 1.0, 0.0, 1.0, 1.0, 0.0, 1.0, 0.0, 0.0, 1.0, 0.0, 1.0, 1.0, 0.0, 1.0, 0.0, 0.0, 1.0, 0.0, 1.0, 1.0, 0.0, 1.0, 0.0, 0.0, 1.0, 0.0, 1.0, 1.0, 0.0, 1.0, 0.0, 0.0, 1.0, 0.0, 1.0, 1.0, 0.0, 1.0, 0.0, 0.0, 1.0, 0.0, 1.0, 1.0, 0.0, 1.0, 0.0, 0.0, 1.0, 0.0, 1.0, 1.0, 0.0, 1.0, 0.0, 0.0, 1.0, 0.0, 1.0, 1.0, 0.0, 1.0, 0.0, 0.0, 1.0, 0.0, 1.0, 1.0, 0.0, 1.0, 0.0, 0.0, 1.0, 0.0, 1.0, 1.0, 0.0, 1.0, 0.0, 0.0, 1.0, 0.0, 1.0, 1.0, 0.0, 1.0, 0.0, 0.0, 1.0, 0.0, 1.0, 1.0, 0.0, 1.0, 0.0, 0.0, 1.0, 0.0, 1.0, 1.0, 0.0, 1.0, 0.0, 0.0, 1.0, 0.0, 1.0, 1.0, 0.0, 1.0, 0.0, 0.0, 1.0, 0.0, 1.0, 1.0, 0.0, 1.0, 0.0, 0.0, 1.0, 0.0, 1.0, 1.0, 0.0, 1.0, 0.0, 0.0, 1.0, 0.0, 1.0, 1.0, 0.0, 1.0, 0.0, 0.0, 1.0, 0.0, 1.0, 1.0, 0.0, 1.0, 0.0, 0.0, 1.0, 0.0, 1.0, 1.0, 0.0, 1.0, 0.0, 0.0, 1.0, 0.0, 1.0, 1.0, 0.0, 1.0, 0.0, 0.0, 1.0, 0.0, 1.0, 1.0, 0.0, 1.0, 0.0, 0.0, 1.0, 0.0, 1.0, 1.0, 0.0, 1.0, 0.0, 0.0, 1.0, 0.0, 1.0, 1.0, 0.0, 1.0, 0.0, 0.0, 1.0, 0.0, 1.0, 1.0, 0.0, 1.0, 0.0, 0.0, 1.0, 0.0, 1.0, 1.0, 0.0, 1.0, 0.0, 0.0, 1.0, 0.0, 1.0, 1.0, 0.0, 1.0, 0.0, 0.0, 1.0, 0.0, 1.0, 1.0, 0.0, 1.0, 0.0, 0.0, 1.0, 0.0, 1.0, 1.0, 0.0, 1.0, 0.0, 0.0, 1.0, 0.0, 1.0, 1.0, 0.0, 1.0, 0.0, 0.0, 1.0, 0.0, 1.0, 1.0, 0.0, 1.0, 0.0, 0.0, 1.0, 0.0, 1.0, 1.0, 0.0, 1.0, 0.0, 0.0, 1.0, 0.0, 1.0, 1.0, 0.0, 1.0, 0.0, 0.0, 1.0, 0.0, 1.0, 1.0, 0.0, 1.0, 0.0, 0.0, 1.0, 0.0, 1.0, 1.0, 0.0, 1.0, 0.0, 0.0, 1.0, 0.0, 1.0, 1.0, 0.0, 1.0, 0.0, 0.0, 1.0, 0.0, 1.0, 1.0, 0.0, 1.0, 0.0, 0.0, 1.0, 0.0, 1.0, 1.0, 0.0, 1.0, 0.0, 0.0, 1.0, 0.0, 1.0, 1.0, 0.0, 1.0, 0.0, 0.0, 1.0, 0.0, 1.0, 1.0, 0.0, 1.0, 0.0, 0.0, 1.0, 0.0, 1.0, 1.0, 0.0, 1.0, 0.0, 0.0, 1.0, 0.0, 1.0, 1.0, 0.0, 1.0, 0.0, 0.0, 1.0, 0.0, 1.0, 1.0, 0.0, 1.0, 0.0, 0.0, 1.0, 0.0, 1.0, 1.0, 0.0, 1.0, 0.0, 0.0, 1.0, 0.0, 1.0, 1.0, 0.0, 1.0, 0.0, 0.0, 1.0, 0.0, 1.0, 1.0, 0.0, 1.0, 0.0, 0.0, 1.0, 0.0, 1.0, 1.0, 0.0, 1.0, 0.0, 0.0, 1.0, 0.0, 1.0, 1.0, 0.0, 1.0, 0.0, 0.0, 1.0, 0.0, 1.0, 1.0, 0.0, 1.0, 0.0, 0.0, 1.0, 0.0, 1.0, 1.0, 0.0, 1.0, 0.0, 0.0, 1.0, 0.0, 1.0, 1.0, 0.0, 1.0])
me_cube_025.materials.append(mat_material_000)
me_cube_025.use_remesh_preserve_volume = False
me_cube_025.use_remesh_preserve_attributes = False
me_cube_025.use_mirror_vertex_groups = False
me_cube_025.update()
me_cylinder_190 = bpy.data.meshes.new('Cylinder.190')
me_cylinder_190.from_pydata([(-318.9, -44.77, 307.3), (-318.4, -44.79, 303.3), (-316.5, -44.8, 299.7), (-313.6, -44.82, 297.0), (-309.9, -44.83, 295.4), (-305.9, -44.83, 295.2), (-302.0, -44.83, 296.4), (-298.8, -44.82, 298.8), (-310.0, 21.95, 303.3), (-295.8, -44.8, 304.5), (-296.2, -44.77, 310.2), (-298.1, -44.75, 313.7), (-301.0, -44.74, 316.5), (-304.7, -44.73, 318.0), (-308.8, -44.72, 318.2), (-288.5, 72.3, 291.0), (-314.7, -44.73, 315.8), (-307.6, 21.67, 304.7), (-318.9, -42.89, 307.3), (-318.4, -42.91, 303.3), (-316.5, -42.93, 299.7), (-313.6, -42.94, 297.0), (-309.9, -42.95, 295.4), (-305.9, -42.95, 295.2), (-302.0, -42.95, 296.4), (-298.8, -42.94, 298.8), (-296.6, -42.93, 302.2), (-295.7, -42.91, 306.1), (-296.2, -42.89, 310.1), (-298.1, -42.87, 313.7), (-301.0, -42.86, 316.5), (-304.7, -42.85, 318.0), (-308.8, -42.84, 318.2), (-312.6, -42.85, 317.0), (-315.8, -42.86, 314.6), (-318.0, -42.87, 311.2), (-318.0, -44.75, 311.2), (-308.3, 21.23, 302.8), (-294.8, 71.34, 293.0), (-307.5, -42.89, 308.0), (-294.0, 72.55, 278.6), (-297.7, 75.27, 299.2), (-304.7, 76.97, 287.6), (-298.9, 72.52, 293.3), (-306.0, -42.9, 306.7), (-287.1, 72.42, 278.7), (-280.3, 76.8, 297.6), (-302.0, 74.03, 291.9), (-291.7, 71.04, 282.3), (-307.4, -42.91, 305.4), (-301.0, 75.26, 296.2), (-296.8, 74.79, 276.7), (-281.1, 74.97, 297.0), (-308.6, -42.9, 306.6), (-288.0, 74.63, 275.5), (-308.5, 19.33, 306.7), (-300.6, 72.68, 286.2), (-280.6, 72.6, 288.6), (-289.8, 71.3, 294.5), (-304.2, 77.01, 292.5), (-307.8, 19.32, 305.2), (-309.3, 22.32, 304.9), (-301.8, 77.11, 296.8), (-278.7, 74.85, 293.1), (-292.7, 71.07, 284.9), (-306.0, 19.32, 305.9), (-282.1, 72.62, 293.5), (-287.8, 76.43, 274.5), (-293.1, 72.09, 287.4), (-278.4, 74.66, 284.2), (-307.0, 19.33, 307.7), (-285.6, 71.18, 291.4), (-277.7, 76.67, 293.5), (-283.8, 74.6, 277.2), (-310.8, 22.38, 304.3), (-287.4, 72.78, 297.8), (-305.7, 19.64, 310.5), (-295.9, 70.96, 287.2), (-292.5, 74.69, 275.3), (-298.7, 72.77, 281.3), (-301.2, 76.68, 278.7), (-281.9, 72.42, 283.3), (-284.2, 76.92, 300.6), (-303.9, 18.46, 308.4), (-303.1, 21.22, 307.5), (-305.0, 22.4, 309.6), (-293.5, 75.24, 300.9), (-308.9, 21.2, 302.3), (-309.7, 18.44, 303.1), (-311.6, 19.62, 305.2), (-276.7, 76.56, 288.7), (-288.3, 70.65, 284.5), (-306.0, 22.39, 307.0), (-291.5, 71.26, 286.5), (-294.2, 71.87, 285.8), (-288.8, 77.02, 302.1), (-304.9, 21.77, 306.3), (-279.6, 76.41, 279.6), (-303.6, 21.68, 307.2), (-292.6, 76.5, 274.3), (-293.7, 77.09, 301.9), (-298.2, 77.13, 300.0), (-303.9, 22.26, 308.5), (-302.8, 75.02, 283.3), (-284.7, 75.08, 299.7), (-277.4, 76.46, 283.9), (-297.3, 76.6, 275.8), (-305.5, 22.74, 308.4), (-290.0, 72.5, 290.3), (-289.8, 71.95, 288.9), (-289.0, 75.18, 301.1), (-280.5, 74.61, 280.2), (-303.7, 76.85, 282.9), (-287.8, 71.37, 289.0), (-285.0, 71.02, 286.3), (-283.3, 76.4, 276.3), (-303.8, 75.13, 287.7), (-294.4, 73.01, 297.9), (-290.1, 70.59, 290.7), (-277.8, 74.74, 288.7)], [], [(36, 0, 1), (36, 1, 2), (36, 2, 3), (36, 3, 4), (36, 4, 5), (36, 5, 6), (36, 6, 7), (36, 7, 9), (102, 107, 92), (36, 9, 10), (36, 10, 11), (36, 11, 12), (36, 12, 13), (36, 13, 14), (36, 14, 16), (102, 113, 15), (106, 78, 51), (57, 66, 71), (0, 18, 19), (0, 19, 1), (1, 19, 20), (1, 20, 2), (2, 20, 21), (2, 21, 3), (3, 21, 22), (3, 22, 4), (4, 22, 23), (4, 23, 5), (5, 23, 24), (5, 24, 6), (6, 24, 25), (6, 25, 7), (7, 25, 26), (7, 26, 9), (9, 26, 27), (68, 64, 94), (9, 27, 28), (9, 28, 10), (10, 28, 29), (10, 29, 11), (11, 29, 30), (11, 30, 12), (12, 30, 31), (12, 31, 13), (13, 31, 32), (13, 32, 14), (14, 32, 33), (14, 33, 16), (16, 33, 34), (95, 100, 86), (16, 34, 35), (16, 35, 36), (18, 0, 36), (18, 36, 35), (18, 35, 53), (81, 57, 114), (35, 34, 39), (35, 39, 53), (34, 33, 39), (58, 38, 118), (33, 32, 39), (61, 68, 94), (32, 31, 39), (43, 56, 77), (31, 30, 39), (54, 73, 45), (30, 29, 44), (30, 44, 39), (29, 28, 44), (90, 72, 63), (28, 27, 44), (42, 112, 103), (27, 26, 44), (69, 57, 81), (26, 25, 44), (78, 45, 40), (25, 24, 49), (25, 49, 44), (24, 23, 49), (40, 45, 48), (23, 22, 49), (52, 104, 75), (22, 21, 49), (68, 93, 64), (21, 20, 53), (21, 53, 49), (20, 19, 53), (50, 59, 47), (19, 18, 53), (95, 86, 110), (77, 91, 118), (117, 43, 38), (80, 106, 51), (53, 55, 60), (49, 53, 60), (79, 48, 77), (78, 54, 45), (38, 77, 118), (75, 117, 58), (80, 51, 79), (66, 58, 71), (49, 60, 65), (44, 49, 65), (8, 64, 37), (106, 99, 78), (99, 67, 54), (50, 47, 43), (114, 71, 118), (47, 116, 56), (101, 62, 50), (117, 38, 58), (44, 65, 70), (39, 44, 70), (37, 64, 93), (96, 109, 113), (41, 50, 43), (115, 111, 73), (110, 117, 75), (61, 94, 8), (99, 54, 78), (38, 43, 77), (39, 70, 55), (53, 39, 55), (63, 52, 66), (119, 63, 66), (17, 93, 68), (100, 101, 41), (65, 60, 55), (96, 113, 98), (102, 15, 107), (62, 59, 50), (103, 80, 79), (79, 40, 48), (45, 114, 91), (114, 118, 91), (101, 50, 41), (47, 56, 43), (42, 103, 116), (41, 43, 117), (17, 68, 61), (73, 111, 81), (65, 55, 70), (107, 15, 108), (97, 105, 69), (76, 85, 74), (76, 74, 89), (87, 84, 83), (87, 83, 88), (89, 88, 83), (89, 83, 76), (85, 84, 87), (85, 87, 74), (59, 42, 116), (107, 108, 92), (46, 104, 52), (112, 80, 103), (57, 71, 114), (51, 78, 40), (72, 46, 52), (119, 66, 57), (76, 83, 84), (76, 84, 85), (115, 97, 111), (72, 52, 63), (59, 116, 47), (97, 69, 111), (8, 94, 64), (56, 79, 77), (92, 108, 109), (103, 79, 56), (74, 87, 88), (74, 88, 89), (82, 110, 104), (113, 109, 108), (82, 95, 110), (46, 82, 104), (102, 92, 96), (8, 37, 17), (37, 93, 17), (104, 110, 75), (86, 41, 117), (45, 91, 48), (45, 81, 114), (100, 41, 86), (102, 96, 98), (48, 91, 77), (98, 113, 102), (52, 75, 66), (105, 90, 119), (92, 109, 96), (66, 75, 58), (67, 115, 73), (110, 86, 117), (69, 119, 57), (73, 81, 45), (111, 69, 81), (116, 103, 56), (8, 17, 61), (67, 73, 54), (105, 119, 69), (71, 58, 118), (79, 51, 40), (90, 63, 119), (113, 108, 15)])
me_cylinder_190.materials.append(mat_material_025)
me_cylinder_190.use_remesh_preserve_volume = False
me_cylinder_190.use_remesh_preserve_attributes = False
me_cylinder_190.use_mirror_vertex_groups = False
me_cylinder_190.update()
me_cube_028 = bpy.data.meshes.new('Cube.028')
me_cube_028.from_pydata([(-1.0, -1.0, -1.0), (-1.0, 1.0, -1.0), (1.0, 1.0, -1.0), (1.0, -1.0, -1.0), (-1.0, -1.0, 1.0), (-1.0, 1.0, 1.0), (1.0, 1.0, 1.0), (1.0, -1.0, 1.0)], [], [(4, 5, 1, 0), (5, 6, 2, 1), (6, 7, 3, 2), (7, 4, 0, 3), (0, 1, 2, 3), (7, 6, 5, 4)])
me_cube_028.materials.append(mat_material_023)
me_cube_028.use_remesh_preserve_volume = False
me_cube_028.use_remesh_preserve_attributes = False
me_cube_028.use_mirror_vertex_groups = False
me_cube_028.update()
me_cube_027 = bpy.data.meshes.new('Cube.027')
me_cube_027.from_pydata([(-1.0, -1.0, -1.0), (-1.0, 1.0, -1.0), (1.0, 1.0, -1.0), (1.0, -1.0, -1.0), (-1.0, -1.0, 1.0), (-1.0, 1.0, 1.0), (1.0, 1.0, 1.0), (1.0, -1.0, 1.0)], [], [(4, 5, 1, 0), (5, 6, 2, 1), (6, 7, 3, 2), (7, 4, 0, 3), (0, 1, 2, 3), (7, 6, 5, 4)])
me_cube_027.materials.append(mat_material_030)
me_cube_027.use_remesh_preserve_volume = False
me_cube_027.use_remesh_preserve_attributes = False
me_cube_027.use_mirror_vertex_groups = False
me_cube_027.update()
me_cube_026 = bpy.data.meshes.new('Cube.026')
me_cube_026.from_pydata([(-1.0, -1.0, -1.0), (-1.0, 1.0, -1.0), (1.0, 1.0, -1.0), (1.0, -1.0, -1.0), (-1.0, -1.0, 1.0), (-1.0, 1.0, 1.0), (1.0, 1.0, 1.0), (1.0, -1.0, 1.0)], [], [(4, 5, 1, 0), (5, 6, 2, 1), (6, 7, 3, 2), (7, 4, 0, 3), (0, 1, 2, 3), (7, 6, 5, 4)])
me_cube_026.materials.append(mat_material_021)
me_cube_026.use_remesh_preserve_volume = False
me_cube_026.use_remesh_preserve_attributes = False
me_cube_026.use_mirror_vertex_groups = False
me_cube_026.update()
me_cube_020 = bpy.data.meshes.new('Cube.020')
me_cube_020.from_pydata([(-1.0, -1.0, -1.0), (-1.0, 1.0, -1.0), (1.0, 1.0, -1.0), (1.0, -1.0, -1.0), (-1.0, -1.0, 1.0), (-1.0, 1.0, 1.0), (1.0, 1.0, 1.0), (1.0, -1.0, 1.0)], [], [(4, 5, 1, 0), (5, 6, 2, 1), (6, 7, 3, 2), (7, 4, 0, 3), (0, 1, 2, 3), (7, 6, 5, 4)])
me_cube_020.materials.append(mat_material_001)
me_cube_020.use_remesh_preserve_volume = False
me_cube_020.use_remesh_preserve_attributes = False
me_cube_020.use_mirror_vertex_groups = False
me_cube_020.update()
me_cube_019 = bpy.data.meshes.new('Cube.019')
me_cube_019.from_pydata([(-1.0, -1.0, -1.0), (-1.0, 1.0, -1.0), (1.0, 1.0, -1.0), (1.0, -1.0, -1.0), (-1.0, -1.0, 1.0), (-1.0, 1.0, 1.0), (1.0, 1.0, 1.0), (1.0, -1.0, 1.0)], [], [(4, 5, 1, 0), (5, 6, 2, 1), (6, 7, 3, 2), (7, 4, 0, 3), (0, 1, 2, 3), (7, 6, 5, 4)])
me_cube_019.materials.append(mat_material_018)
me_cube_019.use_remesh_preserve_volume = False
me_cube_019.use_remesh_preserve_attributes = False
me_cube_019.use_mirror_vertex_groups = False
me_cube_019.update()
me_cube_018 = bpy.data.meshes.new('Cube.018')
me_cube_018.from_pydata([(-1.0, -1.0, -1.0), (-1.0, 1.0, -1.0), (1.0, 1.0, -1.0), (1.0, -1.0, -1.0), (-1.0, -1.0, 1.0), (-1.0, 1.0, 1.0), (1.0, 1.0, 1.0), (1.0, -1.0, 1.0)], [], [(4, 5, 1, 0), (5, 6, 2, 1), (6, 7, 3, 2), (7, 4, 0, 3), (0, 1, 2, 3), (7, 6, 5, 4)])
me_cube_018.materials.append(mat_material_029)
me_cube_018.use_remesh_preserve_volume = False
me_cube_018.use_remesh_preserve_attributes = False
me_cube_018.use_mirror_vertex_groups = False
me_cube_018.update()
me_cube_017 = bpy.data.meshes.new('Cube.017')
me_cube_017.from_pydata([(-1.0, -1.0, -1.0), (-1.0, 1.0, -1.0), (1.0, 1.0, -1.0), (1.0, -1.0, -1.0), (-1.0, -1.0, 1.0), (-1.0, 1.0, 1.0), (1.0, 1.0, 1.0), (1.0, -1.0, 1.0)], [], [(4, 5, 1, 0), (5, 6, 2, 1), (6, 7, 3, 2), (7, 4, 0, 3), (0, 1, 2, 3), (7, 6, 5, 4)])
me_cube_017.materials.append(mat_material_001)
me_cube_017.use_remesh_preserve_volume = False
me_cube_017.use_remesh_preserve_attributes = False
me_cube_017.use_mirror_vertex_groups = False
me_cube_017.update()
me_cube_016 = bpy.data.meshes.new('Cube.016')
me_cube_016.from_pydata([(-1.0, -1.0, -1.0), (-1.0, 1.0, -1.0), (1.0, 1.0, -1.0), (1.0, -1.0, -1.0), (-1.0, -1.0, 1.0), (-1.0, 1.0, 1.0), (1.0, 1.0, 1.0), (1.0, -1.0, 1.0)], [], [(4, 5, 1, 0), (5, 6, 2, 1), (6, 7, 3, 2), (7, 4, 0, 3), (0, 1, 2, 3), (7, 6, 5, 4)])
me_cube_016.materials.append(mat_material_028)
me_cube_016.use_remesh_preserve_volume = False
me_cube_016.use_remesh_preserve_attributes = False
me_cube_016.use_mirror_vertex_groups = False
me_cube_016.update()
me_cube_015 = bpy.data.meshes.new('Cube.015')
me_cube_015.from_pydata([(-1.0, -1.0, -1.0), (-1.0, 1.0, -1.0), (1.0, 1.0, -1.0), (1.0, -1.0, -1.0), (-1.0, -1.0, 1.0), (-1.0, 1.0, 1.0), (1.0, 1.0, 1.0), (1.0, -1.0, 1.0)], [], [(4, 5, 1, 0), (5, 6, 2, 1), (6, 7, 3, 2), (7, 4, 0, 3), (0, 1, 2, 3), (7, 6, 5, 4)])
me_cube_015.materials.append(mat_material_016)
me_cube_015.use_remesh_preserve_volume = False
me_cube_015.use_remesh_preserve_attributes = False
me_cube_015.use_mirror_vertex_groups = False
me_cube_015.update()
me_cube_014 = bpy.data.meshes.new('Cube.014')
me_cube_014.from_pydata([(-1.0, -1.0, -1.0), (-1.0, 1.0, -1.0), (1.0, 1.0, -1.0), (1.0, -1.0, -1.0), (-1.0, -1.0, 1.0), (-1.0, 1.0, 1.0), (1.0, 1.0, 1.0), (1.0, -1.0, 1.0)], [], [(4, 5, 1, 0), (5, 6, 2, 1), (6, 7, 3, 2), (7, 4, 0, 3), (0, 1, 2, 3), (7, 6, 5, 4)])
me_cube_014.materials.append(mat_material_001)
me_cube_014.use_remesh_preserve_volume = False
me_cube_014.use_remesh_preserve_attributes = False
me_cube_014.use_mirror_vertex_groups = False
me_cube_014.update()
me_cube_013 = bpy.data.meshes.new('Cube.013')
me_cube_013.from_pydata([(-1.0, -1.0, -1.0), (-1.0, 1.0, -1.0), (1.0, 1.0, -1.0), (1.0, -1.0, -1.0), (-1.0, -1.0, 1.0), (-1.0, 1.0, 1.0), (1.0, 1.0, 1.0), (1.0, -1.0, 1.0)], [], [(4, 5, 1, 0), (5, 6, 2, 1), (6, 7, 3, 2), (7, 4, 0, 3), (0, 1, 2, 3), (7, 6, 5, 4)])
me_cube_013.materials.append(mat_material_017)
me_cube_013.use_remesh_preserve_volume = False
me_cube_013.use_remesh_preserve_attributes = False
me_cube_013.use_mirror_vertex_groups = False
me_cube_013.update()
me_cube_012 = bpy.data.meshes.new('Cube.012')
me_cube_012.from_pydata([(-1.0, -1.0, -1.0), (-1.0, 1.0, -1.0), (1.0, 1.0, -1.0), (1.0, -1.0, -1.0), (-1.0, -1.0, 1.0), (-1.0, 1.0, 1.0), (1.0, 1.0, 1.0), (1.0, -1.0, 1.0)], [], [(4, 5, 1, 0), (5, 6, 2, 1), (6, 7, 3, 2), (7, 4, 0, 3), (0, 1, 2, 3), (7, 6, 5, 4)])
me_cube_012.materials.append(mat_material)
me_cube_012.use_remesh_preserve_volume = False
me_cube_012.use_remesh_preserve_attributes = False
me_cube_012.use_mirror_vertex_groups = False
me_cube_012.update()
me_cube_011 = bpy.data.meshes.new('Cube.011')
me_cube_011.from_pydata([(-1.0, -1.0, -1.0), (-1.0, 1.0, -1.0), (1.0, 1.0, -1.0), (1.0, -1.0, -1.0), (-1.0, -1.0, 1.0), (-1.0, 1.0, 1.0), (1.0, 1.0, 1.0), (1.0, -1.0, 1.0)], [], [(4, 5, 1, 0), (5, 6, 2, 1), (6, 7, 3, 2), (7, 4, 0, 3), (0, 1, 2, 3), (7, 6, 5, 4)])
me_cube_011.materials.append(mat_material_022)
me_cube_011.use_remesh_preserve_volume = False
me_cube_011.use_remesh_preserve_attributes = False
me_cube_011.use_mirror_vertex_groups = False
me_cube_011.update()
me_cube_010 = bpy.data.meshes.new('Cube.010')
me_cube_010.from_pydata([(-1.0, -1.0, -1.0), (-1.0, 1.0, -1.0), (1.0, 1.0, -1.0), (1.0, -1.0, -1.0), (-1.0, -1.0, 1.0), (-1.0, 1.0, 1.0), (1.0, 1.0, 1.0), (1.0, -1.0, 1.0)], [], [(4, 5, 1, 0), (5, 6, 2, 1), (6, 7, 3, 2), (7, 4, 0, 3), (0, 1, 2, 3), (7, 6, 5, 4)])
me_cube_010.materials.append(mat_material_001)
me_cube_010.use_remesh_preserve_volume = False
me_cube_010.use_remesh_preserve_attributes = False
me_cube_010.use_mirror_vertex_groups = False
me_cube_010.update()
me_cube_009 = bpy.data.meshes.new('Cube.009')
me_cube_009.from_pydata([(-1.0, -1.0, -1.0), (-1.0, 1.0, -1.0), (1.0, 1.0, -1.0), (1.0, -1.0, -1.0), (-1.0, -1.0, 1.0), (-1.0, 1.0, 1.0), (1.0, 1.0, 1.0), (1.0, -1.0, 1.0)], [], [(4, 5, 1, 0), (5, 6, 2, 1), (6, 7, 3, 2), (7, 4, 0, 3), (0, 1, 2, 3), (7, 6, 5, 4)])
me_cube_009.materials.append(mat_material_026)
me_cube_009.use_remesh_preserve_volume = False
me_cube_009.use_remesh_preserve_attributes = False
me_cube_009.use_mirror_vertex_groups = False
me_cube_009.update()
me_cube_008 = bpy.data.meshes.new('Cube.008')
me_cube_008.from_pydata([(-1.0, -1.0, -1.0), (-1.0, 1.0, -1.0), (1.0, 1.0, -1.0), (1.0, -1.0, -1.0), (-1.0, -1.0, 1.0), (-1.0, 1.0, 1.0), (1.0, 1.0, 1.0), (1.0, -1.0, 1.0)], [], [(4, 5, 1, 0), (5, 6, 2, 1), (6, 7, 3, 2), (7, 4, 0, 3), (0, 1, 2, 3), (7, 6, 5, 4)])
me_cube_008.materials.append(mat_material_015)
me_cube_008.use_remesh_preserve_volume = False
me_cube_008.use_remesh_preserve_attributes = False
me_cube_008.use_mirror_vertex_groups = False
me_cube_008.update()
me_cube_007 = bpy.data.meshes.new('Cube.007')
me_cube_007.from_pydata([(-1.0, -1.0, -1.0), (-1.0, 1.0, -1.0), (1.0, 1.0, -1.0), (1.0, -1.0, -1.0), (-1.0, -1.0, 1.0), (-1.0, 1.0, 1.0), (1.0, 1.0, 1.0), (1.0, -1.0, 1.0)], [], [(4, 5, 1, 0), (5, 6, 2, 1), (6, 7, 3, 2), (7, 4, 0, 3), (0, 1, 2, 3), (7, 6, 5, 4)])
me_cube_007.materials.append(mat_material_014)
me_cube_007.use_remesh_preserve_volume = False
me_cube_007.use_remesh_preserve_attributes = False
me_cube_007.use_mirror_vertex_groups = False
me_cube_007.update()
me_cube_006 = bpy.data.meshes.new('Cube.006')
me_cube_006.from_pydata([(-1.0, -1.0, -1.0), (-1.0, 1.0, -1.0), (1.0, 1.0, -1.0), (1.0, -1.0, -1.0), (-1.0, -1.0, 1.0), (-1.0, 1.0, 1.0), (1.0, 1.0, 1.0), (1.0, -1.0, 1.0)], [], [(4, 5, 1, 0), (5, 6, 2, 1), (6, 7, 3, 2), (7, 4, 0, 3), (0, 1, 2, 3), (7, 6, 5, 4)])
me_cube_006.materials.append(mat_material_013)
me_cube_006.use_remesh_preserve_volume = False
me_cube_006.use_remesh_preserve_attributes = False
me_cube_006.use_mirror_vertex_groups = False
me_cube_006.update()
me_cube_005 = bpy.data.meshes.new('Cube.005')
me_cube_005.from_pydata([(-1.0, -1.0, -1.0), (-1.0, 1.0, -1.0), (1.0, 1.0, -1.0), (1.0, -1.0, -1.0), (-1.0, -1.0, 1.0), (-1.0, 1.0, 1.0), (1.0, 1.0, 1.0), (1.0, -1.0, 1.0)], [], [(4, 5, 1, 0), (5, 6, 2, 1), (6, 7, 3, 2), (7, 4, 0, 3), (0, 1, 2, 3), (7, 6, 5, 4)])
me_cube_005.materials.append(mat_material_012)
me_cube_005.use_remesh_preserve_volume = False
me_cube_005.use_remesh_preserve_attributes = False
me_cube_005.use_mirror_vertex_groups = False
me_cube_005.update()
me_cube_004 = bpy.data.meshes.new('Cube.004')
me_cube_004.from_pydata([(-1.0, -1.0, -1.0), (-1.0, 1.0, -1.0), (1.0, 1.0, -1.0), (1.0, -1.0, -1.0), (-1.0, -1.0, 1.0), (-1.0, 1.0, 1.0), (1.0, 1.0, 1.0), (1.0, -1.0, 1.0)], [], [(4, 5, 1, 0), (5, 6, 2, 1), (6, 7, 3, 2), (7, 4, 0, 3), (0, 1, 2, 3), (7, 6, 5, 4)])
me_cube_004.materials.append(mat_material_011)
me_cube_004.use_remesh_preserve_volume = False
me_cube_004.use_remesh_preserve_attributes = False
me_cube_004.use_mirror_vertex_groups = False
me_cube_004.update()
me_cube_003 = bpy.data.meshes.new('Cube.003')
me_cube_003.from_pydata([(-1.0, -1.0, -1.0), (-1.0, 1.0, -1.0), (1.0, 1.0, -1.0), (1.0, -1.0, -1.0), (-1.0, -1.0, 1.0), (-1.0, 1.0, 1.0), (1.0, 1.0, 1.0), (1.0, -1.0, 1.0)], [], [(4, 5, 1, 0), (5, 6, 2, 1), (6, 7, 3, 2), (7, 4, 0, 3), (0, 1, 2, 3), (7, 6, 5, 4)])
me_cube_003.materials.append(mat_material_005)
me_cube_003.use_remesh_preserve_volume = False
me_cube_003.use_remesh_preserve_attributes = False
me_cube_003.use_mirror_vertex_groups = False
me_cube_003.update()
me_cube_002 = bpy.data.meshes.new('Cube.002')
me_cube_002.from_pydata([(-1.0, -1.0, -1.0), (-1.0, 1.0, -1.0), (1.0, 1.0, -1.0), (1.0, -1.0, -1.0), (-1.0, -1.0, 1.0), (-1.0, 1.0, 1.0), (1.0, 1.0, 1.0), (1.0, -1.0, 1.0)], [], [(4, 5, 1, 0), (5, 6, 2, 1), (6, 7, 3, 2), (7, 4, 0, 3), (0, 1, 2, 3), (7, 6, 5, 4)])
me_cube_002.materials.append(mat_material_009)
me_cube_002.use_remesh_preserve_volume = False
me_cube_002.use_remesh_preserve_attributes = False
me_cube_002.use_mirror_vertex_groups = False
me_cube_002.update()
me_cube_001 = bpy.data.meshes.new('Cube.001')
me_cube_001.from_pydata([(-1.0, -1.0, -1.0), (-1.0, 1.0, -1.0), (1.0, 1.0, -1.0), (1.0, -1.0, -1.0), (-1.0, -1.0, 1.0), (-1.0, 1.0, 1.0), (1.0, 1.0, 1.0), (1.0, -1.0, 1.0)], [], [(4, 5, 1, 0), (5, 6, 2, 1), (6, 7, 3, 2), (7, 4, 0, 3), (0, 1, 2, 3), (7, 6, 5, 4)])
me_cube_001.materials.append(mat_material_024)
me_cube_001.use_remesh_preserve_volume = False
me_cube_001.use_remesh_preserve_attributes = False
me_cube_001.use_mirror_vertex_groups = False
me_cube_001.update()
me_cube = bpy.data.meshes.new('Cube')
me_cube.from_pydata([(-1.0, -1.0, -1.0), (-1.0, 1.0, -1.0), (1.0, 1.0, -1.0), (1.0, -1.0, -1.0), (-1.0, -1.0, 1.0), (-1.0, 1.0, 1.0), (1.0, 1.0, 1.0), (1.0, -1.0, 1.0)], [], [(4, 5, 1, 0), (5, 6, 2, 1), (6, 7, 3, 2), (7, 4, 0, 3), (0, 1, 2, 3), (7, 6, 5, 4)])
me_cube.materials.append(mat_material)
me_cube.use_remesh_preserve_volume = False
me_cube.use_remesh_preserve_attributes = False
me_cube.use_mirror_vertex_groups = False
me_cube.update()

# ---- objects
ob_cube_000 = bpy.data.objects.new('Cube.000', me_cube_000)
ob_canape_001 = bpy.data.objects.new('Canape.001', me_canape_005)
ob_canape_002 = bpy.data.objects.new('Canape.002', me_canape_006)
ob_canape_003 = bpy.data.objects.new('Canape.003', me_canape_007)
ob_canape = bpy.data.objects.new('Canape', me_canape_001)
ob_cube_018 = bpy.data.objects.new('Cube.018', me_cube_021)
ob_cube_019 = bpy.data.objects.new('Cube.019', me_cube_022)
ob_cube_020 = bpy.data.objects.new('Cube.020', me_cube_023)
ob_cube_021 = bpy.data.objects.new('Cube.021', me_cube_024)
ob_cube_022 = bpy.data.objects.new('Cube.022', me_cube_025)
ob_cylinder_049 = bpy.data.objects.new('Cylinder.049', me_cylinder_190)
ob_cube_028 = bpy.data.objects.new('Cube.028', me_cube_028)
ob_cube_027 = bpy.data.objects.new('Cube.027', me_cube_027)
ob_cube_026 = bpy.data.objects.new('Cube.026', me_cube_026)
ob_cube_025 = bpy.data.objects.new('Cube.025', me_cube_020)
ob_cube_024 = bpy.data.objects.new('Cube.024', me_cube_019)
ob_cube_023 = bpy.data.objects.new('Cube.023', me_cube_018)
ob_cube_017 = bpy.data.objects.new('Cube.017', me_cube_017)
ob_cube_016 = bpy.data.objects.new('Cube.016', me_cube_016)
ob_cube_015 = bpy.data.objects.new('Cube.015', me_cube_015)
ob_cube_014 = bpy.data.objects.new('Cube.014', me_cube_014)
ob_cube_013 = bpy.data.objects.new('Cube.013', me_cube_013)
ob_cube_012 = bpy.data.objects.new('Cube.012', me_cube_012)
ob_cube_011 = bpy.data.objects.new('Cube.011', me_cube_011)
ob_cube_010 = bpy.data.objects.new('Cube.010', me_cube_010)
ob_cube_009 = bpy.data.objects.new('Cube.009', me_cube_009)
ob_cube_008 = bpy.data.objects.new('Cube.008', me_cube_008)
ob_cube_007 = bpy.data.objects.new('Cube.007', me_cube_007)
ob_cube_006 = bpy.data.objects.new('Cube.006', me_cube_006)
ob_cube_005 = bpy.data.objects.new('Cube.005', me_cube_005)
ob_cube_004 = bpy.data.objects.new('Cube.004', me_cube_004)
ob_cube_003 = bpy.data.objects.new('Cube.003', me_cube_003)
ob_cube_002 = bpy.data.objects.new('Cube.002', me_cube_002)
ob_cube_001 = bpy.data.objects.new('Cube.001', me_cube_001)
ob_cube = bpy.data.objects.new('Cube', me_cube)
ob_lamp_002 = bpy.data.objects.new('Lamp.002', light_lamp_004)
ob_camera_001 = bpy.data.objects.new('Camera.001', cam_camera_002)
ob_lamp_003 = bpy.data.objects.new('Lamp.003', light_lamp_003)
ob_lamp_001 = bpy.data.objects.new('Lamp.001', light_lamp_001)

# ---- transforms, parenting, visibility, modifiers, constraints
ob_cube_000.location = (-4.745, -0.7637, 0.9691)
ob_cube_000.rotation_euler = (1.571, -0.0, -3.621)
ob_cube_000.scale = (0.02, 0.02, 0.02)
ob_cube_000.lock_rotations_4d = False
ob_cube_000.empty_display_type = 'ARROWS'
ob_cube_000.color = (0.0, 0.0, 0.0, 1.0)
ob_cube_000.lineart.crease_threshold = 0.0
_m = ob_cube_000.modifiers.new('Auto Smooth', 'NODES')
_m.node_group = ng_auto_smooth
_gi = [s.identifier for s in ng_auto_smooth.interface.items_tree if s.item_type == 'SOCKET' and s.in_out == 'INPUT']
_m[_gi[1]] = 0.5236  # Angle
ob_canape_001.location = (1.731, -6.339, 0.9691)
ob_canape_001.rotation_euler = (1.571, -0.0, 4.683)
ob_canape_001.scale = (0.02, 0.02, 0.02)
ob_canape_001.lock_rotations_4d = False
ob_canape_001.empty_display_type = 'ARROWS'
ob_canape_001.color = (0.0, 0.0, 0.0, 1.0)
ob_canape_001.lineart.crease_threshold = 0.0
_m = ob_canape_001.modifiers.new('Auto Smooth', 'NODES')
_m.node_group = ng_auto_smooth
_gi = [s.identifier for s in ng_auto_smooth.interface.items_tree if s.item_type == 'SOCKET' and s.in_out == 'INPUT']
_m[_gi[1]] = 0.5236  # Angle
ob_canape_002.location = (1.731, -6.339, 0.9691)
ob_canape_002.rotation_euler = (1.571, -0.0, 4.683)
ob_canape_002.scale = (0.02, 0.02, 0.02)
ob_canape_002.lock_rotations_4d = False
ob_canape_002.empty_display_type = 'ARROWS'
ob_canape_002.color = (0.0, 0.0, 0.0, 1.0)
ob_canape_002.lineart.crease_threshold = 0.0
_m = ob_canape_002.modifiers.new('Auto Smooth', 'NODES')
_m.node_group = ng_auto_smooth
_gi = [s.identifier for s in ng_auto_smooth.interface.items_tree if s.item_type == 'SOCKET' and s.in_out == 'INPUT']
_m[_gi[1]] = 0.5236  # Angle
ob_canape_003.location = (3.276, -2.182, 0.9691)
ob_canape_003.rotation_euler = (1.571, -0.0, -0.7169)
ob_canape_003.scale = (0.02, 0.02, 0.02)
ob_canape_003.lock_rotations_4d = False
ob_canape_003.empty_display_type = 'ARROWS'
ob_canape_003.color = (0.0, 0.0, 0.0, 1.0)
ob_canape_003.lineart.crease_threshold = 0.0
_m = ob_canape_003.modifiers.new('Auto Smooth', 'NODES')
_m.node_group = ng_auto_smooth
_gi = [s.identifier for s in ng_auto_smooth.interface.items_tree if s.item_type == 'SOCKET' and s.in_out == 'INPUT']
_m[_gi[1]] = 0.5236  # Angle
ob_canape.location = (1.731, -6.339, 0.9691)
ob_canape.rotation_euler = (1.571, -0.0, 4.683)
ob_canape.scale = (0.02, 0.02, 0.02)
ob_canape.lock_rotations_4d = False
ob_canape.empty_display_type = 'ARROWS'
ob_canape.color = (0.0, 0.0, 0.0, 1.0)
ob_canape.lineart.crease_threshold = 0.0
_m = ob_canape.modifiers.new('Auto Smooth', 'NODES')
_m.node_group = ng_auto_smooth
_gi = [s.identifier for s in ng_auto_smooth.interface.items_tree if s.item_type == 'SOCKET' and s.in_out == 'INPUT']
_m[_gi[1]] = 0.5236  # Angle
ob_cube_018.location = (0.0, 3.352, 0.9691)
ob_cube_018.rotation_euler = (1.571, 0.0, 0.0)
ob_cube_018.scale = (0.02, 0.02, 0.02)
ob_cube_018.lock_rotations_4d = False
ob_cube_018.empty_display_type = 'ARROWS'
ob_cube_018.color = (0.0, 0.0, 0.0, 1.0)
ob_cube_018.lineart.crease_threshold = 0.0
_m = ob_cube_018.modifiers.new('Auto Smooth', 'NODES')
_m.node_group = ng_auto_smooth
_gi = [s.identifier for s in ng_auto_smooth.interface.items_tree if s.item_type == 'SOCKET' and s.in_out == 'INPUT']
_m[_gi[1]] = 0.5236  # Angle
ob_cube_019.location = (0.0, 3.352, 0.9691)
ob_cube_019.rotation_euler = (1.571, 0.0, 0.0)
ob_cube_019.scale = (0.02, 0.02, 0.02)
ob_cube_019.lock_rotations_4d = False
ob_cube_019.empty_display_type = 'ARROWS'
ob_cube_019.color = (0.0, 0.0, 0.0, 1.0)
ob_cube_019.lineart.crease_threshold = 0.0
_m = ob_cube_019.modifiers.new('Auto Smooth', 'NODES')
_m.node_group = ng_auto_smooth
_gi = [s.identifier for s in ng_auto_smooth.interface.items_tree if s.item_type == 'SOCKET' and s.in_out == 'INPUT']
_m[_gi[1]] = 0.5236  # Angle
ob_cube_020.location = (0.0, 3.352, 0.9691)
ob_cube_020.rotation_euler = (1.571, 0.0, 0.0)
ob_cube_020.scale = (0.02, 0.02, 0.02)
ob_cube_020.lock_rotations_4d = False
ob_cube_020.empty_display_type = 'ARROWS'
ob_cube_020.color = (0.0, 0.0, 0.0, 1.0)
ob_cube_020.lineart.crease_threshold = 0.0
_m = ob_cube_020.modifiers.new('Auto Smooth', 'NODES')
_m.node_group = ng_auto_smooth
_gi = [s.identifier for s in ng_auto_smooth.interface.items_tree if s.item_type == 'SOCKET' and s.in_out == 'INPUT']
_m[_gi[1]] = 0.5236  # Angle
ob_cube_021.location = (0.0, 3.352, 0.9691)
ob_cube_021.rotation_euler = (1.571, 0.0, 0.0)
ob_cube_021.scale = (0.02, 0.02, 0.02)
ob_cube_021.lock_rotations_4d = False
ob_cube_021.empty_display_type = 'ARROWS'
ob_cube_021.color = (0.0, 0.0, 0.0, 1.0)
ob_cube_021.lineart.crease_threshold = 0.0
_m = ob_cube_021.modifiers.new('Auto Smooth', 'NODES')
_m.node_group = ng_auto_smooth
_gi = [s.identifier for s in ng_auto_smooth.interface.items_tree if s.item_type == 'SOCKET' and s.in_out == 'INPUT']
_m[_gi[1]] = 0.5236  # Angle
ob_cube_022.location = (0.9527, 3.54, 1.063)
ob_cube_022.rotation_euler = (1.571, 0.0, 0.0)
ob_cube_022.scale = (0.02, 0.02, 0.02)
ob_cube_022.lock_rotations_4d = False
ob_cube_022.empty_display_type = 'ARROWS'
ob_cube_022.color = (0.0, 0.0, 0.0, 1.0)
ob_cube_022.lineart.crease_threshold = 0.0
_m = ob_cube_022.modifiers.new('Auto Smooth', 'NODES')
_m.node_group = ng_auto_smooth
_gi = [s.identifier for s in ng_auto_smooth.interface.items_tree if s.item_type == 'SOCKET' and s.in_out == 'INPUT']
_m[_gi[1]] = 0.5236  # Angle
ob_cylinder_049.location = (-5.308, 2.654, 0.9691)
ob_cylinder_049.rotation_euler = (1.571, -0.0, 1.663)
ob_cylinder_049.scale = (0.02, 0.02, 0.02)
ob_cylinder_049.lock_rotations_4d = False
ob_cylinder_049.empty_display_type = 'ARROWS'
ob_cylinder_049.color = (0.0, 0.0, 0.0, 1.0)
ob_cylinder_049.lineart.crease_threshold = 0.0
_m = ob_cylinder_049.modifiers.new('Auto Smooth', 'NODES')
_m.node_group = ng_auto_smooth
_gi = [s.identifier for s in ng_auto_smooth.interface.items_tree if s.item_type == 'SOCKET' and s.in_out == 'INPUT']
_m[_gi[1]] = 0.5236  # Angle
ob_cube_028.location = (2.436, 2.152, 1.602)
ob_cube_028.rotation_euler = (-0.5217, -0.0, 0.0)
ob_cube_028.scale = (0.199, 0.03554, 0.1561)
ob_cube_028.lineart.crease_threshold = 0.0
ob_cube_027.location = (2.436, 1.974, 1.602)
ob_cube_027.scale = (0.199, 0.03554, 0.1561)
ob_cube_027.lineart.crease_threshold = 0.0
ob_cube_026.location = (2.436, 1.743, 1.482)
ob_cube_026.rotation_euler = (-1.57, -0.0, 0.0)
ob_cube_026.scale = (0.199, 0.03554, 0.1561)
ob_cube_026.lineart.crease_threshold = 0.0
ob_cube_025.location = (2.436, 1.538, 1.602)
ob_cube_025.scale = (0.199, 0.03554, 0.1561)
ob_cube_025.lineart.crease_threshold = 0.0
ob_cube_024.location = (2.436, 1.375, 1.602)
ob_cube_024.scale = (0.199, 0.06876, 0.1561)
ob_cube_024.lineart.crease_threshold = 0.0
ob_cube_023.location = (2.436, 1.19, 1.602)
ob_cube_023.scale = (0.199, 0.03554, 0.1561)
ob_cube_023.lineart.crease_threshold = 0.0
ob_cube_017.location = (2.436, 1.207, 1.964)
ob_cube_017.rotation_euler = (1.591, -0.0, 0.0)
ob_cube_017.scale = (0.199, 0.03554, 0.1561)
ob_cube_017.lineart.crease_threshold = 0.0
ob_cube_016.location = (2.436, 1.512, 2.001)
ob_cube_016.rotation_euler = (1.315, -0.0, 0.0)
ob_cube_016.scale = (0.199, 0.03554, 0.1561)
ob_cube_016.lineart.crease_threshold = 0.0
ob_cube_015.location = (2.436, 1.684, 2.038)
ob_cube_015.rotation_euler = (1.143, -0.0, 0.0)
ob_cube_015.scale = (0.199, 0.03554, 0.1561)
ob_cube_015.lineart.crease_threshold = 0.0
ob_cube_014.location = (2.436, 1.889, 2.089)
ob_cube_014.scale = (0.199, 0.03554, 0.1561)
ob_cube_014.lineart.crease_threshold = 0.0
ob_cube_013.location = (2.436, 2.009, 2.089)
ob_cube_013.scale = (0.199, 0.03554, 0.1561)
ob_cube_013.lineart.crease_threshold = 0.0
ob_cube_012.location = (2.436, 2.152, 2.089)
ob_cube_012.scale = (0.199, 0.03554, 0.1561)
ob_cube_012.lineart.crease_threshold = 0.0
ob_cube_011.location = (2.436, 2.152, 1.121)
ob_cube_011.scale = (0.199, 0.03554, 0.1561)
ob_cube_011.lineart.crease_threshold = 0.0
ob_cube_010.location = (2.436, 2.009, 1.121)
ob_cube_010.scale = (0.199, 0.03554, 0.1561)
ob_cube_010.lineart.crease_threshold = 0.0
ob_cube_009.location = (2.436, 1.828, 1.121)
ob_cube_009.scale = (0.199, 0.03554, 0.1561)
ob_cube_009.lineart.crease_threshold = 0.0
ob_cube_008.location = (2.436, 1.62, 1.121)
ob_cube_008.scale = (0.199, 0.08181, 0.1561)
ob_cube_008.lineart.crease_threshold = 0.0
ob_cube_007.location = (2.436, 1.375, 1.121)
ob_cube_007.scale = (0.199, 0.03554, 0.1561)
ob_cube_007.lineart.crease_threshold = 0.0
ob_cube_006.location = (2.436, 1.19, 1.121)
ob_cube_006.scale = (0.199, 0.03554, 0.1561)
ob_cube_006.lineart.crease_threshold = 0.0
ob_cube_005.location = (2.436, 1.19, 0.6328)
ob_cube_005.scale = (0.199, 0.03554, 0.1561)
ob_cube_005.lineart.crease_threshold = 0.0
ob_cube_004.location = (2.436, 1.375, 0.6328)
ob_cube_004.scale = (0.199, 0.03554, 0.1561)
ob_cube_004.lineart.crease_threshold = 0.0
ob_cube_003.location = (1.632, 1.62, 0.05519)
ob_cube_003.rotation_euler = (1.516, -0.0, 0.0)
ob_cube_003.scale = (0.199, 0.03554, 0.1561)
ob_cube_003.lineart.crease_threshold = 0.0
ob_cube_002.location = (2.436, 1.828, 0.6328)
ob_cube_002.scale = (0.199, 0.03554, 0.1561)
ob_cube_002.lineart.crease_threshold = 0.0
ob_cube_001.location = (2.436, 2.009, 0.6328)
ob_cube_001.scale = (0.199, 0.03554, 0.1561)
ob_cube_001.lineart.crease_threshold = 0.0
ob_cube.location = (2.436, 2.152, 0.6328)
ob_cube.scale = (0.199, 0.03554, 0.1561)
ob_cube.lineart.crease_threshold = 0.0
ob_lamp_002.location = (-5.18, 8.076, 15.89)
ob_lamp_002.rotation_euler = (3.142, 3.141, 7.852)
ob_lamp_002.lock_rotations_4d = False
ob_lamp_002.empty_display_type = 'ARROWS'
ob_lamp_002.color = (0.0, 0.0, 0.0, 0.0)
ob_lamp_002.lineart.crease_threshold = 0.0
ob_camera_001.location = (6.0, 5.0, 4.947)
ob_camera_001.rotation_euler = (1.061, 5.322e-17, 2.288)
ob_camera_001.lineart.crease_threshold = 0.0
ob_lamp_003.location = (3.995, 10.08, -1.096)
ob_lamp_003.rotation_euler = (7.153e-07, 1.571, 0.0)
ob_lamp_003.lock_rotations_4d = False
ob_lamp_003.empty_display_type = 'ARROWS'
ob_lamp_003.color = (0.0, 0.0, 0.0, 0.0)
ob_lamp_003.lineart.crease_threshold = 0.0
ob_lamp_001.location = (3.995, 8.076, 5.904)
ob_lamp_001.rotation_euler = (0.05186, -1.063, 3.852)
ob_lamp_001.lock_rotations_4d = False
ob_lamp_001.empty_display_type = 'ARROWS'
ob_lamp_001.color = (0.0, 0.0, 0.0, 0.0)
ob_lamp_001.lineart.crease_threshold = 0.0

# ---- collection membership
col_collection_1.objects.link(ob_cube_000)
col_collection_1.objects.link(ob_canape_001)
col_collection_1.objects.link(ob_canape_002)
col_collection_1.objects.link(ob_canape_003)
col_collection_1.objects.link(ob_canape)
col_collection_1.objects.link(ob_cube_018)
col_collection_1.objects.link(ob_cube_019)
col_collection_1.objects.link(ob_cube_020)
col_collection_1.objects.link(ob_cube_021)
col_collection_1.objects.link(ob_cube_022)
col_collection_1.objects.link(ob_cylinder_049)
col_collection_11.objects.link(ob_cube_028)
col_collection_11.objects.link(ob_cube_027)
col_collection_11.objects.link(ob_cube_026)
col_collection_11.objects.link(ob_cube_025)
col_collection_11.objects.link(ob_cube_024)
col_collection_11.objects.link(ob_cube_023)
col_collection_11.objects.link(ob_cube_017)
col_collection_11.objects.link(ob_cube_016)
col_collection_11.objects.link(ob_cube_015)
col_collection_11.objects.link(ob_cube_014)
col_collection_11.objects.link(ob_cube_013)
col_collection_11.objects.link(ob_cube_012)
col_collection_11.objects.link(ob_cube_011)
col_collection_11.objects.link(ob_cube_010)
col_collection_11.objects.link(ob_cube_009)
col_collection_11.objects.link(ob_cube_008)
col_collection_11.objects.link(ob_cube_007)
col_collection_11.objects.link(ob_cube_006)
col_collection_11.objects.link(ob_cube_005)
col_collection_11.objects.link(ob_cube_004)
col_collection_11.objects.link(ob_cube_003)
col_collection_11.objects.link(ob_cube_002)
col_collection_11.objects.link(ob_cube_001)
col_collection_11.objects.link(ob_cube)
col_collection_11.objects.link(ob_cube_000)
col_collection_11.objects.link(ob_lamp_002)
col_collection_11.objects.link(ob_camera_001)
col_collection_11.objects.link(ob_lamp_003)
col_collection_11.objects.link(ob_lamp_001)
col_collection_11.objects.link(ob_canape_001)
col_collection_11.objects.link(ob_canape_002)
col_collection_11.objects.link(ob_canape_003)
col_collection_11.objects.link(ob_canape)
col_collection_11.objects.link(ob_cube_018)
col_collection_11.objects.link(ob_cube_019)
col_collection_11.objects.link(ob_cube_020)
col_collection_11.objects.link(ob_cube_021)
col_collection_11.objects.link(ob_cube_022)
col_collection_11.objects.link(ob_cylinder_049)

# ---- scene / render settings (as saved in the file)
scene.camera = ob_camera_001
scene.frame_start = 1; scene.frame_end = 250; scene.frame_set(0)
scene.render.engine = 'BLENDER_EEVEE_NEXT'
scene.render.image_settings.color_mode = 'RGB'
scene.render.image_settings.compression = 90
scene.render.resolution_x = 1600
scene.render.resolution_y = 1200
scene.render.dither_intensity = 0.0
scene.render.bake_margin = 2
scene.render.bake_bias = 0.0
scene.cycles.use_denoising = False
scene.cycles.samples = 10
scene.cycles.sampling_pattern = 'TABULATED_SOBOL'
scene.cycles.light_sampling_threshold = 0.0
scene.cycles.use_adaptive_sampling = False
scene.cycles.use_light_tree = False
scene.cycles.blur_glossy = 0.0
scene.cycles.volume_bounces = 1
scene.cycles.pixel_filter_type = 'GAUSSIAN'
scene.cycles.sample_clamp_indirect = 0.0
scene.view_settings.view_transform = 'Standard'
bpy.context.view_layer.update()
